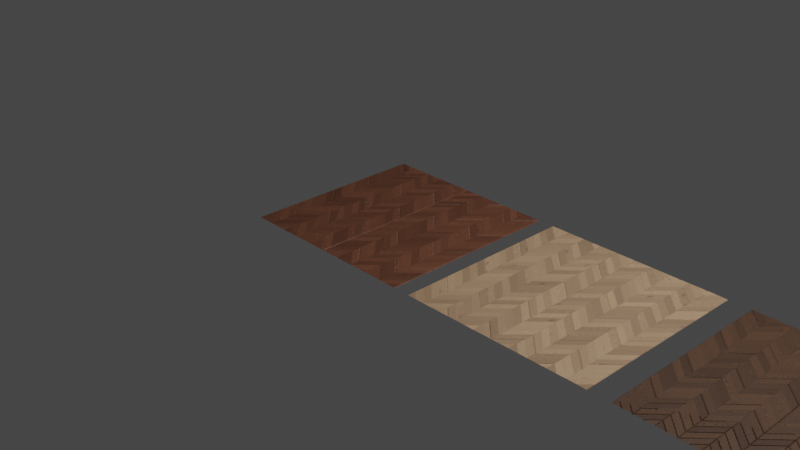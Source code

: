 # Source: chevron_wood.blend  (saved by Blender 4.0.36; exported with 4.5.12 LTS)
import bpy
from mathutils import Matrix  # noqa: F401  (used for matrix-valued properties, if any)

bpy.ops.wm.read_factory_settings(use_empty=True)
scene = bpy.context.scene
scene.name = 'Scene'

# ---- collections
col_collection = bpy.data.collections.new('Collection'); scene.collection.children.link(col_collection)

# ---- materials (node trees are filled in below, after node groups)
mat_chevron_wood_04 = bpy.data.materials.new('chevron_wood_04')
mat_chevron_wood_04.displacement_method = 'BOTH'
mat_chevron_wood_02 = bpy.data.materials.new('chevron_wood_02')
mat_chevron_wood_02.displacement_method = 'BOTH'
mat_chevron_wood_03 = bpy.data.materials.new('chevron_wood_03')
mat_chevron_wood_03.displacement_method = 'BOTH'
mat_chevron_wood_01 = bpy.data.materials.new('chevron_wood_01')
mat_chevron_wood_01.displacement_method = 'DISPLACEMENT'

# ---- node groups
ng_vector_detect_001 = bpy.data.node_groups.new('vector_detect.001', 'ShaderNodeTree')
_s = ng_vector_detect_001.interface.new_socket(name='Vector', in_out='OUTPUT', socket_type='NodeSocketVector')
_s = ng_vector_detect_001.interface.new_socket(name='IF', in_out='INPUT', socket_type='NodeSocketVector')
_s.hide_value = True
_s = ng_vector_detect_001.interface.new_socket(name='ELSE', in_out='INPUT', socket_type='NodeSocketVector')
_s.hide_value = True
_N = ng_vector_detect_001.nodes; _L = ng_vector_detect_001.links
n0 = _N.new('ShaderNodeVectorMath'); n0.name = 'Vector Math'; n0.location = (-301, 22)
n0.hide = True
n0.operation = 'LENGTH'
n1 = _N.new('ShaderNodeMath'); n1.name = 'Math'; n1.location = (-296, -14)
n1.hide = True
n1.operation = 'CEIL'
n2 = _N.new('NodeReroute'); n2.name = 'Reroute'; n2.location = (-345, 12)
n2.width = 16
n2.socket_idname = 'NodeSocketVector'
n3 = _N.new('NodeGroupInput'); n3.name = 'Group Input'; n3.location = (-619, 44)
n4 = _N.new('NodeGroupOutput'); n4.name = 'Group Output'; n4.location = (-103, 31)
n5 = _N.new('ShaderNodeMix'); n5.name = 'Mix'; n5.location = (-292, -51)
n5.hide = True
n5.data_type = 'RGBA'
_L.new(n0.outputs[1], n1.inputs[0])
_L.new(n1.outputs[0], n5.inputs[0])
_L.new(n2.outputs[0], n0.inputs[0])
_L.new(n2.outputs[0], n5.inputs[7])
_L.new(n3.outputs[1], n5.inputs[6])
_L.new(n5.outputs[2], n4.inputs[0])
_L.new(n3.outputs[0], n2.inputs[0])
n4.is_active_output = True
ng_clouds_01_002 = bpy.data.node_groups.new('Clouds 01.002', 'ShaderNodeTree')
_s = ng_clouds_01_002.interface.new_socket(name='Linear', in_out='OUTPUT', socket_type='NodeSocketFloat')
_s.min_value = 0.0
_s.max_value = 1.0
_s = ng_clouds_01_002.interface.new_socket(name='Constant', in_out='OUTPUT', socket_type='NodeSocketFloat')
_s.min_value = 0.0
_s.max_value = 0.0
_s = ng_clouds_01_002.interface.new_socket(name='Vector', in_out='INPUT', socket_type='NodeSocketVector')
_s.min_value = -1e+04
_s.max_value = 1e+04
_s.hide_value = True
_s = ng_clouds_01_002.interface.new_socket(name='Scale', in_out='INPUT', socket_type='NodeSocketFloat')
_s.default_value = 1.0
_s.min_value = -1e+04
_s.max_value = 1e+04
_s = ng_clouds_01_002.interface.new_socket(name='Mix 1', in_out='INPUT', socket_type='NodeSocketFloat')
_s.subtype = 'FACTOR'
_s.default_value = 0.7583
_s.min_value = 0.0
_s.max_value = 1.0
_s = ng_clouds_01_002.interface.new_socket(name='Mix 2', in_out='INPUT', socket_type='NodeSocketFloat')
_s.default_value = 1.0
_s.min_value = 0.0
_s.max_value = 1.0
_s = ng_clouds_01_002.interface.new_socket(name='Distortion', in_out='INPUT', socket_type='NodeSocketFloat')
_s.min_value = 0.0
_s.max_value = 1.0
_s = ng_clouds_01_002.interface.new_socket(name='Distortion', in_out='INPUT', socket_type='NodeSocketFloat')
_s.min_value = 0.0
_s.max_value = 1.0
_s = ng_clouds_01_002.interface.new_socket(name='Detail', in_out='INPUT', socket_type='NodeSocketFloat')
_s.default_value = 9.46
_s.min_value = 0.0
_s.max_value = 16.0
_s = ng_clouds_01_002.interface.new_socket(name='Detail', in_out='INPUT', socket_type='NodeSocketFloat')
_s.default_value = 0.9
_s.min_value = 0.0
_s.max_value = 16.0
_s = ng_clouds_01_002.interface.new_socket(name='Constant Seed', in_out='INPUT', socket_type='NodeSocketFloat')
_s.default_value = -9.5
_s.min_value = -1e+04
_s.max_value = 1e+04
_s = ng_clouds_01_002.interface.new_socket(name='W', in_out='INPUT', socket_type='NodeSocketFloat')
_s.default_value = -0.03
_s.min_value = -1000.0
_s.max_value = 1000.0
_N = ng_clouds_01_002.nodes; _L = ng_clouds_01_002.links
n0 = _N.new('ShaderNodeVectorMath'); n0.name = 'Vector Math'; n0.location = (-470, 37)
n0.operation = 'SCALE'
n1 = _N.new('ShaderNodeMapRange'); n1.name = 'Map Range.001'; n1.location = (-472, -122)
n1.hide = True
n1.inputs[3].default_value = 0.78
n2 = _N.new('NodeGroupOutput'); n2.name = 'Group Output'; n2.location = (622, 28)
n3 = _N.new('ShaderNodeMapRange'); n3.name = 'Map Range.002'; n3.location = (-463, -179)
n3.hide = True
n3.inputs[3].default_value = 0.3
n3.inputs[4].default_value = 0.8
n4 = _N.new('ShaderNodeTexNoise'); n4.name = 'Noise Texture'; n4.location = (-103, -22)
n4.inputs[2].default_value = 3.39
n5 = _N.new('ShaderNodeTexVoronoi'); n5.name = 'Voronoi Texture'; n5.location = (62, 41)
n5.distance = 'CHEBYCHEV'
n5.inputs[2].default_value = 7.38
n5.inputs[7].default_value = 0.73
n6 = _N.new('ShaderNodeTexWhiteNoise'); n6.name = 'White Noise Texture'; n6.location = (251, -129)
n6.noise_dimensions = '4D'
n7 = _N.new('NodeGroupInput'); n7.name = 'Group Input'; n7.location = (-1150, -96)
n8 = _N.new('ShaderNodeTexCoord'); n8.name = 'Texture Coordinate'; n8.location = (-1149, 198)
n9 = _N.new('ShaderNodeVectorMath'); n9.name = 'Vector Math.001'; n9.location = (-858, 207)
n9.operation = 'LENGTH'
n10 = _N.new('ShaderNodeMath'); n10.name = 'Math'; n10.location = (-688, 185)
n10.hide = True
n10.operation = 'GREATER_THAN'
n10.inputs[1].default_value = 0.0
n10.inputs[2].default_value = 0.0
n11 = _N.new('ShaderNodeMix'); n11.name = 'Mix'; n11.location = (-691, 150)
n11.data_type = 'RGBA'
n12 = _N.new('ShaderNodeMapRange'); n12.name = 'Map Range.003'; n12.location = (-486, -239)
n12.inputs[4].default_value = 0.2
n13 = _N.new('ShaderNodeTexNoise'); n13.name = 'Noise Texture.001'; n13.location = (-267, 52)
n13.noise_dimensions = '4D'
n13.inputs[2].default_value = 0.89
n14 = _N.new('ShaderNodeClamp'); n14.name = 'Clamp'; n14.location = (-103, -322)
n14.hide = True
n15 = _N.new('ShaderNodeClamp'); n15.name = 'Clamp.001'; n15.location = (-267, -248)
n15.hide = True
_L.new(n5.outputs[0], n2.inputs[0])
_L.new(n4.outputs[1], n5.inputs[0])
_L.new(n13.outputs[1], n4.inputs[0])
_L.new(n5.outputs[1], n6.inputs[0])
_L.new(n0.outputs[0], n13.inputs[0])
_L.new(n7.outputs[1], n0.inputs[3])
_L.new(n7.outputs[2], n1.inputs[0])
_L.new(n7.outputs[3], n3.inputs[0])
_L.new(n7.outputs[5], n4.inputs[8])
_L.new(n7.outputs[4], n12.inputs[0])
_L.new(n12.outputs[0], n13.inputs[8])
_L.new(n6.outputs[0], n2.inputs[1])
_L.new(n7.outputs[0], n9.inputs[0])
_L.new(n9.outputs[1], n10.inputs[0])
_L.new(n10.outputs[0], n11.inputs[0])
_L.new(n7.outputs[0], n11.inputs[7])
_L.new(n11.outputs[2], n0.inputs[0])
_L.new(n7.outputs[6], n13.inputs[3])
_L.new(n7.outputs[7], n4.inputs[3])
_L.new(n7.outputs[8], n6.inputs[1])
_L.new(n8.outputs[3], n11.inputs[6])
_L.new(n7.outputs[9], n13.inputs[1])
_L.new(n3.outputs[0], n14.inputs[0])
_L.new(n14.outputs[0], n4.inputs[4])
_L.new(n1.outputs[0], n15.inputs[0])
_L.new(n15.outputs[0], n13.inputs[4])
n2.is_active_output = True
ng_normal_bake_002 = bpy.data.node_groups.new('normal_bake.002', 'ShaderNodeTree')
_s = ng_normal_bake_002.interface.new_socket(name='Vector', in_out='OUTPUT', socket_type='NodeSocketVector')
_s = ng_normal_bake_002.interface.new_socket(name='Color', in_out='INPUT', socket_type='NodeSocketVector')
_s.hide_value = True
_N = ng_normal_bake_002.nodes; _L = ng_normal_bake_002.links
n0 = _N.new('ShaderNodeVectorMath'); n0.name = 'Vector Math.001'; n0.location = (-4, -55)
n0.operation = 'DOT_PRODUCT'
n1 = _N.new('ShaderNodeVectorMath'); n1.name = 'Vector Math.005'; n1.location = (-264, -55)
n1.operation = 'CROSS_PRODUCT'
n2 = _N.new('ShaderNodeVectorMath'); n2.name = 'Vector Math.002'; n2.location = (-1, -219)
n2.operation = 'DOT_PRODUCT'
n3 = _N.new('NodeReroute'); n3.name = 'Reroute'; n3.location = (-85, 62)
n3.width = 16
n3.socket_idname = 'NodeSocketVector'
n4 = _N.new('ShaderNodeVectorMath'); n4.name = 'Vector Math'; n4.location = (2, 98)
n4.operation = 'DOT_PRODUCT'
n5 = _N.new('ShaderNodeCombineXYZ'); n5.name = 'Combine XYZ'; n5.location = (198, 2)
n6 = _N.new('ShaderNodeNewGeometry'); n6.name = 'Geometry'; n6.location = (-577, -273)
n7 = _N.new('ShaderNodeTangent'); n7.name = 'Tangent'; n7.location = (-579, 25)
n7.width = 232
n7.direction_type = 'UV_MAP'
n8 = _N.new('NodeGroupOutput'); n8.name = 'Group Output'; n8.location = (757, 49)
n9 = _N.new('NodeGroupInput'); n9.name = 'Group Input'; n9.location = (-552, 105)
n10 = _N.new('ShaderNodeVectorMath'); n10.name = 'Vector Math.004'; n10.location = (398, -39)
n10.hide = True
n10.inputs[1].default_value = (0.5, 0.5, 0.5)
n11 = _N.new('ShaderNodeVectorMath'); n11.name = 'Vector Math.003'; n11.location = (398, -4)
n11.hide = True
n11.operation = 'SCALE'
n11.inputs[3].default_value = 0.5
n12 = _N.new('ShaderNodeMath'); n12.name = 'sanctus_correct_normal_y'; n12.location = (0, 0)
n12.label = 'sanctus_correct_normal_y'
n12.operation = 'MULTIPLY'
n12.inputs[1].default_value = -1.0
_L.new(n4.outputs[1], n5.inputs[0])
_L.new(n2.outputs[1], n5.inputs[2])
_L.new(n3.outputs[0], n4.inputs[0])
_L.new(n3.outputs[0], n0.inputs[0])
_L.new(n3.outputs[0], n2.inputs[0])
_L.new(n7.outputs[0], n1.inputs[0])
_L.new(n6.outputs[1], n1.inputs[1])
_L.new(n7.outputs[0], n4.inputs[1])
_L.new(n1.outputs[0], n0.inputs[1])
_L.new(n6.outputs[1], n2.inputs[1])
_L.new(n9.outputs[0], n3.inputs[0])
_L.new(n5.outputs[0], n11.inputs[0])
_L.new(n10.outputs[0], n8.inputs[0])
_L.new(n11.outputs[0], n10.inputs[0])
_L.new(n0.outputs[1], n12.inputs[0])
_L.new(n12.outputs[0], n5.inputs[1])
n8.is_active_output = True
ng_coord_detect_001 = bpy.data.node_groups.new('Coord_Detect.001', 'ShaderNodeTree')
_s = ng_coord_detect_001.interface.new_socket(name='Color', in_out='OUTPUT', socket_type='NodeSocketColor')
_s.default_value = (0.0, 0.0, 0.0, 0.0)
_s = ng_coord_detect_001.interface.new_socket(name='Using', in_out='INPUT', socket_type='NodeSocketVector')
_s = ng_coord_detect_001.interface.new_socket(name='Replace in any', in_out='INPUT', socket_type='NodeSocketVector')
_s.min_value = -1e+04
_s.max_value = 1e+04
_s.hide_value = True
_N = ng_coord_detect_001.nodes; _L = ng_coord_detect_001.links
n0 = _N.new('NodeGroupOutput'); n0.name = 'Group Output'; n0.location = (456, 2)
n1 = _N.new('ShaderNodeVectorMath'); n1.name = 'Vector Math.005'; n1.location = (-164, -64)
n1.operation = 'LENGTH'
n2 = _N.new('NodeReroute'); n2.name = 'Reroute.002'; n2.location = (-197, -2)
n2.width = 16
n2.socket_idname = 'NodeSocketVector'
n3 = _N.new('ShaderNodeMath'); n3.name = 'Math.008'; n3.location = (-5, 144)
n3.operation = 'GREATER_THAN'
n3.inputs[1].default_value = 0.0
n4 = _N.new('NodeGroupInput'); n4.name = 'Group Input'; n4.location = (-397, 0)
n5 = _N.new('ShaderNodeMix'); n5.name = 'Mix'; n5.location = (234, 72)
n5.data_type = 'RGBA'
_L.new(n4.outputs[1], n2.inputs[0])
_L.new(n2.outputs[0], n1.inputs[0])
_L.new(n1.outputs[1], n3.inputs[0])
_L.new(n2.outputs[0], n5.inputs[7])
_L.new(n3.outputs[0], n5.inputs[0])
_L.new(n4.outputs[0], n5.inputs[6])
_L.new(n5.outputs[2], n0.inputs[0])
n0.is_active_output = True
ng_wood_planks_001 = bpy.data.node_groups.new('Wood_Planks.001', 'ShaderNodeTree')
_s = ng_wood_planks_001.interface.new_socket(name='BSDF', in_out='OUTPUT', socket_type='NodeSocketShader')
_s = ng_wood_planks_001.interface.new_socket(name='Color Bake', in_out='OUTPUT', socket_type='NodeSocketColor')
_s.default_value = (0.0, 0.0, 0.0, 0.0)
_s = ng_wood_planks_001.interface.new_socket(name='Roughness Bake', in_out='OUTPUT', socket_type='NodeSocketFloat')
_s = ng_wood_planks_001.interface.new_socket(name='Normal Bake', in_out='OUTPUT', socket_type='NodeSocketVector')
_s = ng_wood_planks_001.interface.new_socket(name='Value', in_out='OUTPUT', socket_type='NodeSocketFloat')
_s = ng_wood_planks_001.interface.new_socket(name='--COLOR & ROUGHNESS--', in_out='INPUT', socket_type='NodeSocketFloat')
_s.hide_value = True
_s = ng_wood_planks_001.interface.new_socket(name='Color 1', in_out='INPUT', socket_type='NodeSocketColor')
_s.default_value = (0.09059, 0.02746, 0.01623, 1.0)
_s = ng_wood_planks_001.interface.new_socket(name='Color 2', in_out='INPUT', socket_type='NodeSocketColor')
_s.default_value = (0.5287, 0.1971, 0.07245, 1.0)
_s = ng_wood_planks_001.interface.new_socket(name='Color Variation', in_out='INPUT', socket_type='NodeSocketFloat')
_s.default_value = 1.0
_s.min_value = 0.0
_s.max_value = 1.0
_s = ng_wood_planks_001.interface.new_socket(name='Roughness Variation', in_out='INPUT', socket_type='NodeSocketFloat')
_s.min_value = -1e+04
_s.max_value = 1e+04
_s = ng_wood_planks_001.interface.new_socket(name='Roughness', in_out='INPUT', socket_type='NodeSocketFloat')
_s.subtype = 'FACTOR'
_s.default_value = 0.7333
_s.min_value = 0.0
_s.max_value = 1.0
_s = ng_wood_planks_001.interface.new_socket(name='--OFFSET TEXTURE--', in_out='INPUT', socket_type='NodeSocketFloat')
_s.hide_value = True
_s = ng_wood_planks_001.interface.new_socket(name='Offset X', in_out='INPUT', socket_type='NodeSocketFloat')
_s.default_value = 0.17
_s.min_value = -1e+04
_s.max_value = 1e+04
_s = ng_wood_planks_001.interface.new_socket(name='Offset Y', in_out='INPUT', socket_type='NodeSocketFloat')
_s = ng_wood_planks_001.interface.new_socket(name='Offset Z', in_out='INPUT', socket_type='NodeSocketFloat')
_s = ng_wood_planks_001.interface.new_socket(name='--KNOTS--', in_out='INPUT', socket_type='NodeSocketFloat')
_s.hide_value = True
_s = ng_wood_planks_001.interface.new_socket(name='Knots Scale', in_out='INPUT', socket_type='NodeSocketFloat')
_s.default_value = 1.37
_s.min_value = 0.0
_s = ng_wood_planks_001.interface.new_socket(name='Knots Amount', in_out='INPUT', socket_type='NodeSocketFloat')
_s.default_value = 0.13
_s.min_value = 0.0
_s.max_value = 1.0
_s = ng_wood_planks_001.interface.new_socket(name='Knots Intensity', in_out='INPUT', socket_type='NodeSocketFloat')
_s.min_value = 0.0
_s.max_value = 1.0
_s = ng_wood_planks_001.interface.new_socket(name='Knots Aspect Ratio', in_out='INPUT', socket_type='NodeSocketVector')
_s.default_value = (1.0, 1.0, 1.0)
_s.min_value = -1e+04
_s.max_value = 1e+04
_s = ng_wood_planks_001.interface.new_socket(name='--RANDOM CENTER--', in_out='INPUT', socket_type='NodeSocketFloat')
_s.subtype = 'FACTOR'
_s.hide_value = True
_s = ng_wood_planks_001.interface.new_socket(name='Random Center Position', in_out='INPUT', socket_type='NodeSocketFloat')
_s.subtype = 'FACTOR'
_s.default_value = 1.0
_s.min_value = 0.0
_s.max_value = 1.0
_s = ng_wood_planks_001.interface.new_socket(name='--OTHERS--', in_out='INPUT', socket_type='NodeSocketFloat')
_s.hide_value = True
_s = ng_wood_planks_001.interface.new_socket(name='Scale', in_out='INPUT', socket_type='NodeSocketFloat')
_s.default_value = 0.5
_s.min_value = -1e+04
_s.max_value = 1e+04
_s = ng_wood_planks_001.interface.new_socket(name='Seed', in_out='INPUT', socket_type='NodeSocketFloat')
_s = ng_wood_planks_001.interface.new_socket(name='Bump', in_out='INPUT', socket_type='NodeSocketFloat')
_s.default_value = 1.0
_s.min_value = 0.0
_s.max_value = 1e+04
_s = ng_wood_planks_001.interface.new_socket(name='Aspect Ratio', in_out='INPUT', socket_type='NodeSocketVector')
_s.default_value = (1.0, 1.0, 0.26)
_s.min_value = -1e+04
_s.max_value = 1e+04
_s = ng_wood_planks_001.interface.new_socket(name='Replace Vector', in_out='INPUT', socket_type='NodeSocketVector')
_s.min_value = -1e+04
_s.max_value = 1e+04
_s.hide_value = True
_s = ng_wood_planks_001.interface.new_socket(name='Vector', in_out='INPUT', socket_type='NodeSocketVector')
_s.min_value = -1e+04
_s.max_value = 1e+04
_N = ng_wood_planks_001.nodes; _L = ng_wood_planks_001.links
n0 = _N.new('NodeFrame'); n0.name = 'Frame.001'; n0.location = (2877, 203)
n0.width = 200
n1 = _N.new('NodeFrame'); n1.name = 'Frame.006'; n1.location = (-374, -1519)
n1.label = 'Ammount of Knots'
n1.width = 200
n2 = _N.new('NodeFrame'); n2.name = 'Frame.005'; n2.location = (1572, 548)
n2.label = 'Cracks'
n2.width = 1138
n3 = _N.new('NodeFrame'); n3.name = 'Frame'; n3.location = (-5686, -297)
n3.width = 202
n4 = _N.new('NodeReroute'); n4.name = 'Reroute.001'; n4.location = (-1369, -242)
n4.width = 16
n4.socket_idname = 'NodeSocketVector'
n5 = _N.new('NodeReroute'); n5.name = 'Reroute.003'; n5.location = (3700, 394)
n5.width = 16
n5.socket_idname = 'NodeSocketFloat'
n6 = _N.new('NodeReroute'); n6.name = 'Reroute.011'; n6.location = (2042, -251)
n6.width = 16
n6.socket_idname = 'NodeSocketVector'
n7 = _N.new('NodeReroute'); n7.name = 'Reroute.005'; n7.location = (17, -1520)
n7.width = 16
n7.socket_idname = 'NodeSocketFloat'
n8 = _N.new('NodeReroute'); n8.name = 'Reroute.006'; n8.location = (-2619, -1461)
n8.width = 16
n8.socket_idname = 'NodeSocketFloat'
n9 = _N.new('ShaderNodeValue'); n9.name = 'Value.006'; n9.location = (-3278, -1428)
n9.outputs[0].default_value = 1.0
n10 = _N.new('NodeReroute'); n10.name = 'Reroute.004'; n10.location = (-4481, -377)
n10.width = 16
n10.socket_idname = 'NodeSocketVector'
n11 = _N.new('NodeReroute'); n11.name = 'Reroute.013'; n11.location = (-4350, -696)
n11.width = 16
n11.socket_idname = 'NodeSocketVector'
n12 = _N.new('NodeReroute'); n12.name = 'Reroute.014'; n12.location = (-5138, -924)
n12.width = 16
n12.socket_idname = 'NodeSocketFloat'
n13 = _N.new('NodeReroute'); n13.name = 'Reroute.015'; n13.location = (-5136, -1036)
n13.width = 16
n13.socket_idname = 'NodeSocketFloat'
n14 = _N.new('NodeReroute'); n14.name = 'Reroute.016'; n14.location = (-5123, -924)
n14.width = 16
n14.socket_idname = 'NodeSocketFloat'
n15 = _N.new('NodeReroute'); n15.name = 'Reroute.017'; n15.location = (-5132, -1170)
n15.width = 16
n15.socket_idname = 'NodeSocketFloat'
n16 = _N.new('ShaderNodeMath'); n16.name = 'Math.028'; n16.location = (-5360, -1094)
n16.operation = 'MULTIPLY'
n16.inputs[1].default_value = -1.0
n17 = _N.new('ShaderNodeMath'); n17.name = 'Math.029'; n17.location = (-5364, -899)
n17.operation = 'MULTIPLY'
n17.inputs[1].default_value = -1.0
n18 = _N.new('ShaderNodeMath'); n18.name = 'Math.030'; n18.location = (-5362, -736)
n18.operation = 'MULTIPLY'
n18.inputs[1].default_value = -1.0
n19 = _N.new('NodeReroute'); n19.name = 'Reroute.010'; n19.location = (-1811, -1013)
n19.width = 16
n19.socket_idname = 'NodeSocketVector'
n20 = _N.new('NodeReroute'); n20.name = 'Reroute.009'; n20.location = (-1983, -1095)
n20.width = 16
n20.socket_idname = 'NodeSocketVector'
n21 = _N.new('ShaderNodeVectorMath'); n21.name = 'Vector Math.011'; n21.location = (8, -902)
n21.operation = 'SCALE'
n22 = _N.new('ShaderNodeMath'); n22.name = 'Math.020'; n22.location = (3935, -1277)
n22.operation = 'SUBTRACT'
n23 = _N.new('ShaderNodeMapRange'); n23.name = 'Map Range.010'; n23.location = (139, -1626)
n23.width = 161
n23.hide = True
n23.inputs[1].default_value = 0.2
n23.inputs[2].default_value = 0.31
n23.inputs[3].default_value = 1.0
n23.inputs[4].default_value = 0.0
n24 = _N.new('ShaderNodeMath'); n24.name = 'Math.025'; n24.location = (737, -1554)
n24.operation = 'MULTIPLY'
n25 = _N.new('NodeReroute'); n25.name = 'Reroute.007'; n25.location = (-1600, -1879)
n25.width = 16
n26 = _N.new('ShaderNodeMix'); n26.name = 'Mix.024'; n26.location = (-1502, -1971)
n26.data_type = 'RGBA'
n26.blend_type = 'LINEAR_LIGHT'
n26.inputs[0].default_value = 0.1
n27 = _N.new('NodeReroute'); n27.name = 'Reroute.020'; n27.location = (-511, 131)
n27.width = 16
n28 = _N.new('NodeReroute'); n28.name = 'Reroute.021'; n28.location = (-459, -153)
n28.width = 16
n29 = _N.new('ShaderNodeCombineXYZ'); n29.name = 'Combine XYZ.003'; n29.location = (-4392, -948)
n30 = _N.new('ShaderNodeCombineXYZ'); n30.name = 'Combine XYZ.004'; n30.location = (-4399, -1124)
n31 = _N.new('NodeReroute'); n31.name = 'Reroute.008'; n31.location = (-1269, -1054)
n31.width = 16
n32 = _N.new('ShaderNodeVectorMath'); n32.name = 'Vector Math.012'; n32.location = (-437, -826)
n32.operation = 'SUBTRACT'
n33 = _N.new('NodeReroute'); n33.name = 'Reroute.012'; n33.location = (-2774, -316)
n33.width = 16
n33.socket_idname = 'NodeSocketVector'
n34 = _N.new('ShaderNodeMath'); n34.name = 'Math.006'; n34.location = (804, -41)
n34.operation = 'PINGPONG'
n34.inputs[1].default_value = 1.0
n35 = _N.new('ShaderNodeTexGradient'); n35.name = 'Gradient Texture'; n35.location = (30, -47)
n35.gradient_type = 'RADIAL'
n36 = _N.new('ShaderNodeTexNoise'); n36.name = 'Noise Texture.001'; n36.location = (199, -45)
n36.noise_dimensions = '1D'
n36.inputs[2].default_value = 1.32
n36.inputs[3].default_value = 0.0
n36.inputs[4].default_value = 0.0
n37 = _N.new('ShaderNodeMath'); n37.name = 'Math.005'; n37.location = (640, -40)
n37.operation = 'MULTIPLY'
n37.inputs[1].default_value = 29.2
n38 = _N.new('ShaderNodeMath'); n38.name = 'Math.026'; n38.location = (1110, -1246)
n38.operation = 'MULTIPLY'
n39 = _N.new('NodeReroute'); n39.name = 'Reroute.023'; n39.location = (1383, 104)
n39.width = 16
n39.socket_idname = 'NodeSocketVector'
n40 = _N.new('ShaderNodeVectorMath'); n40.name = 'Vector Math.010'; n40.location = (1364, 436)
n41 = _N.new('NodeReroute'); n41.name = 'Reroute.024'; n41.location = (2479, -316)
n41.width = 16
n41.socket_idname = 'NodeSocketVector'
n42 = _N.new('ShaderNodeMath'); n42.name = 'Math.038'; n42.location = (-629, -1690)
n42.operation = 'MULTIPLY'
n43 = _N.new('ShaderNodeMath'); n43.name = 'Math.019'; n43.location = (-449, -1751)
n43.operation = 'MULTIPLY'
n43.inputs[1].default_value = 0.48
n44 = _N.new('ShaderNodeClamp'); n44.name = 'Clamp'; n44.location = (14, -751)
n45 = _N.new('ShaderNodeTexCoord'); n45.name = 'Texture Coordinate.001'; n45.location = (1353, 791)
n46 = _N.new('ShaderNodeVectorMath'); n46.name = 'Vector Math.017'; n46.location = (1573, 856)
n46.hide = True
n46.operation = 'SUBTRACT'
n46.inputs[1].default_value = (0.5, 0.0, 0.0)
n47 = _N.new('ShaderNodeVectorMath'); n47.name = 'Vector Math.018'; n47.location = (1571, 813)
n47.hide = True
n47.operation = 'ABSOLUTE'
n48 = _N.new('ShaderNodeSeparateXYZ'); n48.name = 'Separate XYZ.002'; n48.location = (1748, 820)
n49 = _N.new('ShaderNodeMapRange'); n49.name = 'Map Range.015'; n49.location = (1947, 897)
n49.inputs[1].default_value = 0.46
n49.inputs[2].default_value = 0.5
n50 = _N.new('ShaderNodeVectorMath'); n50.name = 'Vector Math.005'; n50.location = (1165, -729)
n50.operation = 'SCALE'
n51 = _N.new('NodeGroupInput'); n51.name = 'Group Input.004'; n51.location = (3691, 799)
n52 = _N.new('ShaderNodeTexWhiteNoise'); n52.name = 'White Noise Texture.002'; n52.location = (4231, 801)
n52.noise_dimensions = '4D'
n53 = _N.new('ShaderNodeObjectInfo'); n53.name = 'Object Info.001'; n53.location = (3963, 924)
n54 = _N.new('ShaderNodeMath'); n54.name = 'Math.036'; n54.location = (3960, 688)
n54.hide = True
n54.operation = 'MULTIPLY'
n54.inputs[1].default_value = 20.0
n55 = _N.new('NodeGroupOutput'); n55.name = 'Group Output'; n55.location = (6285, 397)
n56 = _N.new('NodeGroupInput'); n56.name = 'Group Input.003'; n56.location = (-3236, -363)
n57 = _N.new('ShaderNodeMath'); n57.name = 'Math.034'; n57.location = (-2516, -763)
n57.operation = 'MULTIPLY'
n57.inputs[1].default_value = 2.0
n58 = _N.new('ShaderNodeCombineXYZ'); n58.name = 'Combine XYZ.001'; n58.location = (-2427, -1009)
n59 = _N.new('ShaderNodeTexWhiteNoise'); n59.name = 'White Noise Texture'; n59.location = (-2857, -922)
n59.noise_dimensions = '1D'
n60 = _N.new('NodeReroute'); n60.name = 'Reroute.002'; n60.location = (-1305, -1419)
n60.width = 16
n60.socket_idname = 'NodeSocketFloat'
n61 = _N.new('NodeGroupInput'); n61.name = 'Group Input.001'; n61.location = (-2980, -1290)
n62 = _N.new('ShaderNodeSeparateXYZ'); n62.name = 'Separate XYZ'; n62.location = (-1001, -1367)
n62.hide = True
n63 = _N.new('ShaderNodeTexCoord'); n63.name = 'Texture Coordinate'; n63.location = (-5897, -372)
n64 = _N.new('ShaderNodeVectorMath'); n64.name = 'Vector Math.002'; n64.location = (30, -35)
n64.hide = True
n64.operation = 'MULTIPLY'
n64.inputs[1].default_value = (2.0, 2.0, 2.0)
n65 = _N.new('ShaderNodeVectorMath'); n65.name = 'Vector Math.003'; n65.location = (32, -78)
n65.hide = True
n65.operation = 'SUBTRACT'
n65.inputs[1].default_value = (1.0, 1.0, 1.0)
n66 = _N.new('ShaderNodeCombineXYZ'); n66.name = 'Combine XYZ'; n66.location = (-4389, -782)
n67 = _N.new('ShaderNodeValue'); n67.name = 'Value'; n67.location = (-4843, 114)
n67.outputs[0].default_value = 0.0
n68 = _N.new('ShaderNodeMix'); n68.name = 'Mix.031'; n68.location = (-3542, -215)
n68.data_type = 'RGBA'
n69 = _N.new('ShaderNodeMix'); n69.name = 'Mix.029'; n69.location = (-4057, -456)
n69.data_type = 'RGBA'
n70 = _N.new('ShaderNodeMix'); n70.name = 'Mix.030'; n70.location = (-3853, -347)
n70.data_type = 'RGBA'
n71 = _N.new('ShaderNodeMath'); n71.name = 'Math.002'; n71.location = (-4652, 119)
n71.operation = 'FLOOR'
n72 = _N.new('ShaderNodeMath'); n72.name = 'Math.003'; n72.location = (-4443, 111)
n72.operation = 'SUBTRACT'
n72.inputs[1].default_value = 1.0
n73 = _N.new('NodeReroute'); n73.name = 'Reroute.018'; n73.location = (-4248, 22)
n73.width = 16
n73.socket_idname = 'NodeSocketFloat'
n74 = _N.new('NodeGroupInput'); n74.name = 'Group Input.002'; n74.location = (-5837, -863)
n75 = _N.new('NodeGroupInput'); n75.name = 'Group Input.007'; n75.location = (-3319, 605)
n76 = _N.new('NodeGroupInput'); n76.name = 'Group Input'; n76.location = (-6192, 369)
n77 = _N.new('ShaderNodeSeparateXYZ'); n77.name = 'Separate XYZ.001'; n77.location = (-3953, -767)
n78 = _N.new('ShaderNodeCombineXYZ'); n78.name = 'Combine XYZ.002'; n78.location = (-3494, -695)
n79 = _N.new('ShaderNodeMath'); n79.name = 'Math.037'; n79.location = (-3872, -1216)
n79.inputs[0].default_value = 1.55
n80 = _N.new('ShaderNodeMath'); n80.name = 'Math.035'; n80.location = (-2643, -1020)
n80.hide = True
n80.operation = 'MULTIPLY'
n80.inputs[1].default_value = 50.0
n81 = _N.new('ShaderNodeGroup'); n81.name = 'Group.001'; n81.location = (-5682, -252)
n81.width = 181
n81.hide = True
n81.node_tree = ng_coord_detect_001
n82 = _N.new('ShaderNodeVectorMath'); n82.name = 'Vector Math.014'; n82.location = (-5326, -161)
n82.hide = True
n82.operation = 'SCALE'
n83 = _N.new('ShaderNodeVectorMath'); n83.name = 'Vector Math.019'; n83.location = (-5319, -208)
n83.hide = True
n84 = _N.new('ShaderNodeMix'); n84.name = 'Mix.028'; n84.location = (-3518, 68)
n84.data_type = 'RGBA'
n85 = _N.new('NodeReroute'); n85.name = 'Reroute.022'; n85.location = (-2520, -666)
n85.width = 16
n85.socket_idname = 'NodeSocketFloat'
n86 = _N.new('ShaderNodeMapRange'); n86.name = 'Map Range.013'; n86.location = (4930, 636)
n87 = _N.new('ShaderNodeVectorRotate'); n87.name = 'Vector Rotate.001'; n87.location = (-4357, -372)
n87.rotation_type = 'X_AXIS'
n87.inputs[2].default_value = (1.0, 0.0, 0.0)
n87.inputs[3].default_value = 1.571
n88 = _N.new('NodeGroupInput'); n88.name = 'Group Input.005'; n88.location = (-4146, -1199)
n89 = _N.new('ShaderNodeTexWhiteNoise'); n89.name = 'White Noise Texture.001'; n89.location = (-3710, -1221)
n89.noise_dimensions = '1D'
n90 = _N.new('ShaderNodeMapRange'); n90.name = 'Map Range.008'; n90.location = (-3696, -798)
n90.hide = True
n90.inputs[3].default_value = -2.0
n90.inputs[4].default_value = 2.0
n91 = _N.new('ShaderNodeMapRange'); n91.name = 'Map Range.007'; n91.location = (-3694, -731)
n91.hide = True
n91.inputs[3].default_value = -2.0
n91.inputs[4].default_value = 2.0
n92 = _N.new('ShaderNodeMix'); n92.name = 'Mix.034'; n92.location = (6280, 125)
n92.data_type = 'RGBA'
n92.inputs[0].default_value = 0.7333
n92.inputs[7].default_value = (0.7638, 0.7638, 0.7638, 1.0)
n93 = _N.new('ShaderNodeMapRange'); n93.name = 'Map Range.016'; n93.location = (4703, 48)
n93.hide = True
n93.inputs[1].default_value = 0.54
n93.inputs[2].default_value = 0.77
n93.inputs[3].default_value = 0.58
n93.inputs[4].default_value = 0.86
n94 = _N.new('ShaderNodeMapRange'); n94.name = 'Map Range.017'; n94.location = (4667, 91)
n94.hide = True
n94.inputs[1].default_value = 0.54
n94.inputs[2].default_value = 0.77
n94.inputs[3].default_value = 0.2
n94.inputs[4].default_value = 0.4
n95 = _N.new('ShaderNodeMix'); n95.name = 'Mix.018'; n95.location = (4419, -147)
n95.data_type = 'RGBA'
n95.inputs[6].default_value = (0.7782, 0.7782, 0.7782, 1.0)
n95.inputs[7].default_value = (0.5318, 0.5318, 0.5318, 1.0)
n96 = _N.new('ShaderNodeBsdfPrincipled'); n96.name = 'Principled BSDF'; n96.location = (5785, 524)
n96.inputs[3].default_value = 1.45
n96.inputs[27].default_value = (0.0, 0.0, 0.0, 1.0)
n96.inputs[28].default_value = 1.0
n97 = _N.new('ShaderNodeMix'); n97.name = 'Mix.016'; n97.location = (5222, 512)
n97.data_type = 'RGBA'
n97.blend_type = 'MULTIPLY'
n97.inputs[7].default_value = (0.08894, 0.02437, 0.01042, 1.0)
n98 = _N.new('ShaderNodeVectorMath'); n98.name = 'Vector Math.013'; n98.location = (192, -978)
n98.operation = 'SINE'
n99 = _N.new('ShaderNodeTexNoise'); n99.name = 'Noise Texture.003'; n99.location = (436, -624)
n99.noise_dimensions = '4D'
n99.inputs[2].default_value = 3.56
n99.inputs[3].default_value = 4.53
n99.inputs[8].default_value = 0.4
n100 = _N.new('ShaderNodeMix'); n100.name = 'Mix.023'; n100.location = (667, -668)
n100.data_type = 'RGBA'
n100.blend_type = 'LINEAR_LIGHT'
n100.inputs[0].default_value = 0.1196
n101 = _N.new('ShaderNodeMix'); n101.name = 'Mix.022'; n101.location = (972, -667)
n101.data_type = 'RGBA'
n101.blend_type = 'MULTIPLY'
n101.inputs[0].default_value = 1.0
n102 = _N.new('ShaderNodeVectorMath'); n102.name = 'Vector Math.008'; n102.location = (1324, -800)
n102.operation = 'SCALE'
n103 = _N.new('ShaderNodeTexNoise'); n103.name = 'Musgrave Texture.001'; n103.location = (2810, -550)
n103.width = 150
n103.noise_dimensions = '4D'
n103.normalize = False
n103.inputs[2].default_value = 17.1
n103.inputs[3].default_value = 3.2
n103.inputs[4].default_value = 1.0
n103.inputs[5].default_value = 0.4
n104 = _N.new('ShaderNodeMix'); n104.name = 'Mix.020'; n104.location = (3616, 37)
n104.data_type = 'RGBA'
n104.inputs[0].default_value = 0.367
n105 = _N.new('ShaderNodeTexVoronoi'); n105.name = 'Voronoi Texture.005'; n105.location = (-1055, -1489)
n105.voronoi_dimensions = '2D'
n105.feature = 'N_SPHERE_RADIUS'
n106 = _N.new('ShaderNodeSeparateXYZ'); n106.name = 'Separate XYZ.003'; n106.location = (-3529, -1092)
n107 = _N.new('ShaderNodeValToRGB'); n107.name = 'Color Ramp'; n107.location = (4392, 273)
n107.hide = True
while len(n107.color_ramp.elements) > 1: n107.color_ramp.elements.remove(n107.color_ramp.elements[-1])
n107.color_ramp.elements[0].position = 0.07273; n107.color_ramp.elements[0].color = (0.05548, 0.0226, 0.01715, 1.0)
_e = n107.color_ramp.elements.new(0.1591); _e.color = (0.1238, 0.0466, 0.02288, 1.0)
_e = n107.color_ramp.elements.new(0.5818); _e.color = (0.09477, 0.03654, 0.02167, 1.0)
_e = n107.color_ramp.elements.new(0.8); _e.color = (0.14, 0.04215, 0.02011, 1.0)
_e = n107.color_ramp.elements.new(1.0); _e.color = (0.08891, 0.05105, 0.03853, 1.0)
n108 = _N.new('ShaderNodeMix'); n108.name = 'Mix.010'; n108.location = (4585, 551)
n108.data_type = 'RGBA'
n109 = _N.new('ShaderNodeMix'); n109.name = 'Mix.032'; n109.location = (5140, 173)
n109.hide = True
n109.data_type = 'RGBA'
n110 = _N.new('ShaderNodeMath'); n110.name = 'Math.043'; n110.location = (5344, 201)
n110.use_clamp = True
n111 = _N.new('ShaderNodeMix'); n111.name = 'Mix.017'; n111.location = (4635, -20)
n111.hide = True
n111.data_type = 'RGBA'
n111.inputs[7].default_value = (0.7638, 0.7638, 0.7638, 1.0)
n112 = _N.new('ShaderNodeMath'); n112.name = 'Math.007'; n112.location = (4384, 141)
n112.operation = 'MULTIPLY'
n112.use_clamp = True
n112.inputs[1].default_value = 0.1
n113 = _N.new('NodeGroupInput'); n113.name = 'Group Input.006'; n113.location = (3952, -334)
n114 = _N.new('ShaderNodeMapRange'); n114.name = 'Map Range.018'; n114.location = (4918, -96)
n114.hide = True
n114.inputs[3].default_value = -0.1
n114.inputs[4].default_value = 0.1
n115 = _N.new('ShaderNodeMath'); n115.name = 'Math.044'; n115.location = (5137, -66)
n115.operation = 'MULTIPLY'
n115.use_clamp = True
n116 = _N.new('ShaderNodeVectorRotate'); n116.name = 'Vector Rotate.002'; n116.location = (-2576, -364)
n116.hide = True
n116.rotation_type = 'Y_AXIS'
n116.inputs[3].default_value = 1.571
n117 = _N.new('ShaderNodeVectorMath'); n117.name = 'Vector Math.007'; n117.location = (-2394, -382)
n117.operation = 'MULTIPLY'
n118 = _N.new('ShaderNodeVectorMath'); n118.name = 'Vector Math.004'; n118.location = (-2230, -894)
n119 = _N.new('ShaderNodeSeparateXYZ'); n119.name = 'Separate XYZ.004'; n119.location = (-2384, -41)
n120 = _N.new('ShaderNodeMath'); n120.name = 'Math.045'; n120.location = (-2192, -140)
n120.operation = 'MULTIPLY'
n120.inputs[1].default_value = 6.283
n121 = _N.new('ShaderNodeMath'); n121.name = 'Math.046'; n121.location = (-2035, -138)
n121.operation = 'SINE'
n122 = _N.new('ShaderNodeVectorMath'); n122.name = 'Vector Math'; n122.location = (-2635, -111)
n122.operation = 'MULTIPLY'
n123 = _N.new('ShaderNodeVectorMath'); n123.name = 'Vector Math.021'; n123.location = (-2806, 125)
n123.operation = 'MULTIPLY'
n124 = _N.new('ShaderNodeMapRange'); n124.name = 'Map Range.012'; n124.location = (-3695, -871)
n124.hide = True
n124.inputs[3].default_value = -4.0
n124.inputs[4].default_value = 4.0
n125 = _N.new('ShaderNodeMath'); n125.name = 'Math.032'; n125.location = (-3224, -1004)
n125.operation = 'MULTIPLY'
n125.inputs[1].default_value = 17.2
n126 = _N.new('ShaderNodeMath'); n126.name = 'Math.039'; n126.location = (1103, -919)
n126.operation = 'MULTIPLY'
n126.inputs[1].default_value = 0.74
n127 = _N.new('ShaderNodeMapRange'); n127.name = 'Map Range.011'; n127.location = (538, -1197)
n127.hide = True
n127.interpolation_type = 'SMOOTHERSTEP'
n127.inputs[2].default_value = 2.17
n128 = _N.new('ShaderNodeMath'); n128.name = 'Math.022'; n128.location = (9, -1349)
n128.operation = 'MULTIPLY'
n129 = _N.new('ShaderNodeMapRange'); n129.name = 'Map Range.005'; n129.location = (-353, -1333)
n129.hide = True
n129.inputs[3].default_value = 3.0
n129.inputs[4].default_value = 0.0
n130 = _N.new('ShaderNodeMath'); n130.name = 'Math.018'; n130.location = (-615, -1465)
n130.operation = 'MULTIPLY'
n131 = _N.new('ShaderNodeTexVoronoi'); n131.name = 'Voronoi Texture.003'; n131.location = (-1003, -1286)
n131.hide = True
n131.voronoi_dimensions = '2D'
n132 = _N.new('ShaderNodeTexVoronoi'); n132.name = 'Voronoi Texture.006'; n132.location = (-967, -738)
n132.voronoi_dimensions = '2D'
n133 = _N.new('ShaderNodeTexNoise'); n133.name = 'Noise Texture'; n133.location = (-1976, -333)
n133.noise_dimensions = '4D'
n133.inputs[2].default_value = 0.9
n133.inputs[3].default_value = 6.7
n133.inputs[4].default_value = 0.6417
n133.inputs[8].default_value = 1.7
n134 = _N.new('ShaderNodeMix'); n134.name = 'Mix'; n134.location = (-1584, -785)
n134.data_type = 'RGBA'
n134.blend_type = 'LINEAR_LIGHT'
n134.inputs[0].default_value = 0.2417
n135 = _N.new('ShaderNodeMath'); n135.name = 'Math.021'; n135.location = (589, -1764)
n135.operation = 'MULTIPLY'
n136 = _N.new('ShaderNodeMapRange'); n136.name = 'Map Range.003'; n136.location = (-801, -1486)
n136.hide = True
n136.inputs[3].default_value = 0.9
n137 = _N.new('ShaderNodeTexNoise'); n137.name = 'Noise Texture.004'; n137.location = (-1709, -2142)
n137.inputs[2].default_value = 29.46
n137.inputs[3].default_value = 5.03
n137.inputs[4].default_value = 0.525
n138 = _N.new('ShaderNodeTexVoronoi'); n138.name = 'Voronoi Texture.004'; n138.location = (-567, -1984)
n138.voronoi_dimensions = '2D'
n138.distance = 'MINKOWSKI'
n138.inputs[7].default_value = 0.46
n139 = _N.new('ShaderNodeMath'); n139.name = 'Math.023'; n139.location = (30, -40)
n139.operation = 'LESS_THAN'
n140 = _N.new('ShaderNodeMapRange'); n140.name = 'Map Range.014'; n140.location = (-662, -1124)
n140.hide = True
n140.inputs[3].default_value = 0.1
n140.inputs[4].default_value = 0.06
n141 = _N.new('ShaderNodeMapRange'); n141.name = 'Map Range.006'; n141.location = (-167, -1883)
n141.inputs[3].default_value = 0.05
n141.inputs[4].default_value = 0.0
n142 = _N.new('ShaderNodeMath'); n142.name = 'Math.024'; n142.location = (291, -1322)
n142.hide = True
n142.operation = 'POWER'
n143 = _N.new('ShaderNodeMapRange'); n143.name = 'Map Range.009'; n143.location = (542, -1135)
n143.hide = True
n143.interpolation_type = 'SMOOTHERSTEP'
n143.inputs[2].default_value = 3.62
n143.inputs[4].default_value = 14.6
n144 = _N.new('ShaderNodeMath'); n144.name = 'Math.047'; n144.location = (826, -931)
n144.hide = True
n144.operation = 'MULTIPLY'
n144.inputs[1].default_value = 1.0
n145 = _N.new('ShaderNodeMix'); n145.name = 'Mix.015'; n145.location = (4929, 378)
n145.data_type = 'RGBA'
n145.blend_type = 'DARKEN'
n146 = _N.new('ShaderNodeHueSaturation'); n146.name = 'Hue/Saturation/Value'; n146.location = (4662, 287)
n146.hide = True
n146.inputs[1].default_value = 0.8
n147 = _N.new('ShaderNodeMix'); n147.name = 'Mix.019'; n147.location = (3988, 159)
n147.data_type = 'RGBA'
n147.inputs[7].default_value = (0.177, 0.177, 0.177, 1.0)
n148 = _N.new('NodeReroute'); n148.name = 'Reroute.025'; n148.location = (4393, -599)
n148.width = 16
n148.socket_idname = 'NodeSocketFloat'
n149 = _N.new('ShaderNodeMath'); n149.name = 'Math.008'; n149.location = (1509, -1131)
n149.operation = 'MULTIPLY'
n150 = _N.new('ShaderNodeMapRange'); n150.name = 'Map Range.004'; n150.location = (3084, 259)
n150.hide = True
n150.inputs[1].default_value = 0.58
n150.inputs[2].default_value = 0.66
n150.inputs[3].default_value = 1.0
n150.inputs[4].default_value = 0.0
n151 = _N.new('ShaderNodeMath'); n151.name = 'Math.009'; n151.location = (30, -30)
n151.operation = 'MULTIPLY'
n152 = _N.new('ShaderNodeMath'); n152.name = 'Math.014'; n152.location = (3380, 693)
n152.operation = 'SUBTRACT'
n152.inputs[0].default_value = 1.0
n153 = _N.new('ShaderNodeMath'); n153.name = 'Math.031'; n153.location = (-3030, -791)
n154 = _N.new('ShaderNodeMath'); n154.name = 'Math.033'; n154.location = (419, -47)
n154.mute = True
n155 = _N.new('ShaderNodeMapRange'); n155.name = 'Map Range.002'; n155.location = (968, -46)
n155.inputs[1].default_value = 0.95
n156 = _N.new('ShaderNodeMath'); n156.name = 'Math.013'; n156.location = (2796, 558)
n156.operation = 'MULTIPLY'
n156.inputs[1].default_value = 1.0
n157 = _N.new('ShaderNodeMath'); n157.name = 'Math.011'; n157.location = (3513, 654)
n157.operation = 'POWER'
n157.inputs[1].default_value = 0.1
n158 = _N.new('ShaderNodeMath'); n158.name = 'Math.016'; n158.location = (3411, 379)
n158.operation = 'SUBTRACT'
n158.inputs[0].default_value = 1.0
n158.inputs[1].default_value = 0.0
n159 = _N.new('ShaderNodeMath'); n159.name = 'Math.010'; n159.location = (3980, 386)
n159.operation = 'MULTIPLY'
n159.inputs[1].default_value = -0.05
n160 = _N.new('ShaderNodeMath'); n160.name = 'Math.017'; n160.location = (4412, -532)
n160.inputs[1].default_value = 0.0
n161 = _N.new('ShaderNodeMath'); n161.name = 'Math.041'; n161.location = (4640, -528)
n161.operation = 'MULTIPLY'
n162 = _N.new('ShaderNodeMath'); n162.name = 'Math.027'; n162.location = (1518, -1348)
n162.operation = 'MULTIPLY'
n163 = _N.new('ShaderNodeMath'); n163.name = 'Math.015'; n163.location = (1133, -1471)
n163.operation = 'MULTIPLY'
n164 = _N.new('NodeReroute'); n164.name = 'Reroute.019'; n164.location = (22, -1136)
n164.width = 16
n164.socket_idname = 'NodeSocketFloat'
n165 = _N.new('ShaderNodeMath'); n165.name = 'Math.012'; n165.location = (3606, -1198)
n165.operation = 'MULTIPLY'
n165.inputs[1].default_value = -0.005
n166 = _N.new('ShaderNodeBump'); n166.name = 'Bump.001'; n166.location = (5470, -317)
n166.inputs[1].default_value = 1.0
n166.inputs[2].default_value = 1.0
n167 = _N.new('ShaderNodeMath'); n167.name = 'Math.042'; n167.location = (4883, -677)
n167.operation = 'MULTIPLY'
n168 = _N.new('ShaderNodeMath'); n168.name = 'Math.040'; n168.location = (4415, -706)
n168.hide = True
n168.operation = 'DIVIDE'
n168.inputs[0].default_value = 1.0
n169 = _N.new('ShaderNodeMapRange'); n169.name = 'Map Range'; n169.location = (3003, -311)
n169.inputs[1].default_value = -1.0
n170 = _N.new('ShaderNodeVectorMath'); n170.name = 'Vector Math.020'; n170.location = (1865, -523)
n170.operation = 'SCALE'
n171 = _N.new('NodeReroute'); n171.name = 'Reroute'; n171.location = (2163, -253)
n171.width = 16
n171.socket_idname = 'NodeSocketVector'
n172 = _N.new('ShaderNodeVectorMath'); n172.name = 'Vector Math.022'; n172.location = (1659, -92)
n172.operation = 'MULTIPLY'
n172.inputs[1].default_value = (1.0, 1.0, 1.0)
n173 = _N.new('ShaderNodeVectorMath'); n173.name = 'Vector Math.016'; n173.location = (1658, -458)
n173.operation = 'SCALE'
n173.inputs[3].default_value = 20.32
n174 = _N.new('ShaderNodeCombineXYZ'); n174.name = 'Combine XYZ.005'; n174.location = (-1844, -16)
n175 = _N.new('ShaderNodeMapRange'); n175.name = 'Map Range.001'; n175.location = (3012, -575)
n175.inputs[1].default_value = -1.0
n176 = _N.new('ShaderNodeGroup'); n176.name = 'Group'; n176.location = (5822, 51)
n176.node_tree = ng_normal_bake_002
n177 = _N.new('ShaderNodeVectorMath'); n177.name = 'Vector Math.009'; n177.location = (-3262, -74)
n178 = _N.new('ShaderNodeVectorRotate'); n178.name = 'Vector Rotate'; n178.location = (-4359, -114)
n178.rotation_type = 'Y_AXIS'
n178.inputs[2].default_value = (0.0, 1.0, 0.0)
n178.inputs[3].default_value = 1.571
n179 = _N.new('ShaderNodeMix'); n179.name = 'Mix.027'; n179.location = (-3880, -14)
n179.data_type = 'RGBA'
n180 = _N.new('ShaderNodeMath'); n180.name = 'Math.004'; n180.location = (-4103, 155)
n180.operation = 'SUBTRACT'
n180.inputs[1].default_value = 1.0
n181 = _N.new('ShaderNodeMix'); n181.name = 'Mix.025'; n181.location = (-1030, 138)
n181.data_type = 'RGBA'
n181.blend_type = 'LINEAR_LIGHT'
n181.inputs[0].default_value = 0.059
n182 = _N.new('ShaderNodeMix'); n182.name = 'Mix.026'; n182.location = (-1021, -94)
n182.data_type = 'RGBA'
n182.blend_type = 'LINEAR_LIGHT'
n182.inputs[0].default_value = 0.083
n183 = _N.new('ShaderNodeVectorMath'); n183.name = 'Vector Math.006'; n183.location = (2266, -244)
n184 = _N.new('ShaderNodeMix'); n184.name = 'Mix.021'; n184.location = (3375, -325)
n184.data_type = 'RGBA'
n184.inputs[0].default_value = 0.0
n185 = _N.new('ShaderNodeMix'); n185.name = 'Mix.033'; n185.location = (3378, -590)
n185.data_type = 'RGBA'
n185.clamp_result = True
n185.inputs[0].default_value = 0.5054
n186 = _N.new('ShaderNodeTexNoise'); n186.name = 'Musgrave Texture'; n186.location = (2808, -286)
n186.width = 150
n186.noise_dimensions = '4D'
n186.normalize = False
n186.inputs[2].default_value = 17.1
n186.inputs[3].default_value = 4.0
n186.inputs[4].default_value = 1.0
n187 = _N.new('ShaderNodeVectorMath'); n187.name = 'Vector Math.015'; n187.location = (2284, -23)
n188 = _N.new('ShaderNodeVectorMath'); n188.name = 'Vector Math.001'; n188.location = (2565, 90)
n188.operation = 'LENGTH'
n189 = _N.new('ShaderNodeRGBCurve'); n189.name = 'RGB Curves'; n189.location = (2849, -48)
n189.hide = True
_c = n189.mapping.curves[3]
while len(_c.points) > 2: _c.points.remove(_c.points[-1])
_c.points[0].location = (0.0, 0.0); _c.points[0].handle_type = 'AUTO'
_c.points[1].location = (0.24091, 0.2375); _c.points[1].handle_type = 'AUTO'
_p = _c.points.new(0.45909, 0.51875); _p.handle_type = 'AUTO'
_p = _c.points.new(0.66364, 0.65); _p.handle_type = 'AUTO'
_p = _c.points.new(0.83182, 0.8625); _p.handle_type = 'AUTO'
_p = _c.points.new(1.0, 1.0); _p.handle_type = 'AUTO'
n189.mapping.update()
n190 = _N.new('ShaderNodeMath'); n190.name = 'Math'; n190.location = (2956, -91)
n190.hide = True
n190.operation = 'MULTIPLY'
n190.inputs[1].default_value = 15.0
n191 = _N.new('ShaderNodeMath'); n191.name = 'Math.001'; n191.location = (2951, -128)
n191.hide = True
n191.operation = 'FRACT'
n34.parent = n2
n35.parent = n2
n36.parent = n2
n37.parent = n2
n64.parent = n3
n65.parent = n3
n139.parent = n1
n151.parent = n0
n154.parent = n2
n155.parent = n2
_L.new(n96.outputs[0], n55.inputs[0])
_L.new(n187.outputs[0], n188.inputs[0])
_L.new(n64.outputs[0], n65.inputs[0])
_L.new(n41.outputs[0], n186.inputs[0])
_L.new(n190.outputs[0], n191.inputs[0])
_L.new(n6.outputs[0], n171.inputs[0])
_L.new(n4.outputs[0], n133.inputs[0])
_L.new(n174.outputs[0], n4.inputs[0])
_L.new(n10.outputs[0], n87.inputs[0])
_L.new(n33.outputs[0], n122.inputs[0])
_L.new(n71.outputs[0], n72.inputs[0])
_L.new(n73.outputs[0], n180.inputs[0])
_L.new(n10.outputs[0], n178.inputs[0])
_L.new(n186.outputs[0], n169.inputs[0])
_L.new(n41.outputs[0], n103.inputs[0])
_L.new(n103.outputs[0], n175.inputs[0])
_L.new(n166.outputs[0], n96.inputs[5])
_L.new(n37.outputs[0], n34.inputs[0])
_L.new(n34.outputs[0], n155.inputs[0])
_L.new(n40.outputs[0], n35.inputs[0])
_L.new(n35.outputs[0], n36.inputs[1])
_L.new(n154.outputs[0], n37.inputs[0])
_L.new(n188.outputs[1], n151.inputs[0])
_L.new(n167.outputs[0], n166.inputs[3])
_L.new(n151.outputs[0], n150.inputs[0])
_L.new(n156.outputs[0], n5.inputs[0])
_L.new(n155.outputs[0], n156.inputs[0])
_L.new(n152.outputs[0], n157.inputs[0])
_L.new(n158.outputs[0], n159.inputs[0])
_L.new(n188.outputs[1], n189.inputs[1])
_L.new(n22.outputs[0], n160.inputs[0])
_L.new(n131.outputs[0], n129.inputs[0])
_L.new(n130.outputs[0], n129.inputs[2])
_L.new(n8.outputs[0], n131.inputs[8])
_L.new(n8.outputs[0], n105.inputs[8])
_L.new(n31.outputs[0], n132.inputs[0])
_L.new(n132.outputs[2], n32.inputs[0])
_L.new(n134.outputs[2], n31.inputs[0])
_L.new(n8.outputs[0], n132.inputs[8])
_L.new(n31.outputs[0], n131.inputs[0])
_L.new(n31.outputs[0], n105.inputs[0])
_L.new(n60.outputs[0], n132.inputs[2])
_L.new(n60.outputs[0], n131.inputs[2])
_L.new(n60.outputs[0], n105.inputs[2])
_L.new(n129.outputs[0], n128.inputs[0])
_L.new(n139.outputs[0], n128.inputs[1])
_L.new(n131.outputs[1], n139.inputs[0])
_L.new(n7.outputs[0], n23.inputs[0])
_L.new(n132.outputs[0], n7.inputs[0])
_L.new(n32.outputs[0], n21.inputs[0])
_L.new(n21.outputs[0], n98.inputs[0])
_L.new(n8.outputs[0], n138.inputs[8])
_L.new(n60.outputs[0], n138.inputs[2])
_L.new(n141.outputs[0], n135.inputs[0])
_L.new(n138.outputs[0], n141.inputs[0])
_L.new(n139.outputs[0], n135.inputs[1])
_L.new(n31.outputs[0], n25.inputs[0])
_L.new(n20.outputs[0], n137.inputs[0])
_L.new(n60.outputs[0], n21.inputs[3])
_L.new(n128.outputs[0], n142.inputs[0])
_L.new(n142.outputs[0], n127.inputs[0])
_L.new(n127.outputs[0], n143.inputs[0])
_L.new(n23.outputs[0], n24.inputs[0])
_L.new(n128.outputs[0], n24.inputs[1])
_L.new(n118.outputs[0], n20.inputs[0])
_L.new(n20.outputs[0], n19.inputs[0])
_L.new(n172.outputs[0], n6.inputs[0])
_L.new(n98.outputs[0], n99.inputs[0])
_L.new(n162.outputs[0], n22.inputs[1])
_L.new(n165.outputs[0], n22.inputs[0])
_L.new(n149.outputs[0], n112.inputs[0])
_L.new(n44.outputs[0], n50.inputs[3])
_L.new(n24.outputs[0], n38.inputs[0])
_L.new(n9.outputs[0], n8.inputs[0])
_L.new(n61.outputs[11], n60.inputs[0])
_L.new(n177.outputs[0], n33.inputs[0])
_L.new(n38.outputs[0], n149.inputs[0])
_L.new(n135.outputs[0], n163.inputs[0])
_L.new(n50.outputs[0], n102.inputs[0])
_L.new(n126.outputs[0], n102.inputs[3])
_L.new(n164.outputs[0], n149.inputs[1])
_L.new(n164.outputs[0], n163.inputs[1])
_L.new(n61.outputs[12], n139.inputs[1])
_L.new(n31.outputs[0], n32.inputs[1])
_L.new(n10.outputs[0], n11.inputs[0])
_L.new(n15.outputs[0], n30.inputs[2])
_L.new(n13.outputs[0], n30.inputs[1])
_L.new(n14.outputs[0], n30.inputs[0])
_L.new(n14.outputs[0], n29.inputs[0])
_L.new(n15.outputs[0], n29.inputs[1])
_L.new(n13.outputs[0], n29.inputs[2])
_L.new(n14.outputs[0], n66.inputs[2])
_L.new(n15.outputs[0], n66.inputs[0])
_L.new(n13.outputs[0], n66.inputs[1])
_L.new(n12.outputs[0], n14.inputs[0])
_L.new(n18.outputs[0], n12.inputs[0])
_L.new(n17.outputs[0], n13.inputs[0])
_L.new(n16.outputs[0], n15.inputs[0])
_L.new(n74.outputs[9], n16.inputs[0])
_L.new(n74.outputs[8], n17.inputs[0])
_L.new(n74.outputs[7], n18.inputs[0])
_L.new(n56.outputs[21], n122.inputs[1])
_L.new(n27.outputs[0], n40.inputs[0])
_L.new(n185.outputs[2], n165.inputs[0])
_L.new(n131.outputs[1], n62.inputs[0])
_L.new(n62.outputs[0], n136.inputs[0])
_L.new(n105.outputs[4], n130.inputs[0])
_L.new(n136.outputs[0], n130.inputs[1])
_L.new(n43.outputs[0], n141.inputs[2])
_L.new(n57.outputs[0], n164.inputs[0])
_L.new(n163.outputs[0], n162.inputs[0])
_L.new(n44.outputs[0], n162.inputs[1])
_L.new(n56.outputs[19], n153.inputs[0])
_L.new(n125.outputs[0], n153.inputs[1])
_L.new(n85.outputs[0], n133.inputs[1])
_L.new(n85.outputs[0], n186.inputs[1])
_L.new(n85.outputs[0], n103.inputs[1])
_L.new(n85.outputs[0], n99.inputs[1])
_L.new(n36.outputs[0], n154.inputs[0])
_L.new(n85.outputs[0], n154.inputs[1])
_L.new(n143.outputs[0], n38.inputs[1])
_L.new(n56.outputs[13], n57.inputs[0])
_L.new(n51.outputs[1], n108.inputs[6])
_L.new(n51.outputs[2], n108.inputs[7])
_L.new(n112.outputs[0], n145.inputs[0])
_L.new(n97.outputs[2], n96.inputs[0])
_L.new(n112.outputs[0], n111.inputs[0])
_L.new(n95.outputs[2], n111.inputs[6])
_L.new(n5.outputs[0], n147.inputs[0])
_L.new(n147.outputs[2], n108.inputs[0])
_L.new(n191.outputs[0], n104.inputs[6])
_L.new(n104.outputs[2], n147.inputs[6])
_L.new(n104.outputs[2], n95.inputs[0])
_L.new(n169.outputs[0], n184.inputs[6])
_L.new(n175.outputs[0], n184.inputs[7])
_L.new(n184.outputs[2], n104.inputs[7])
_L.new(n144.outputs[0], n101.inputs[6])
_L.new(n101.outputs[2], n50.inputs[0])
_L.new(n99.outputs[0], n100.inputs[7])
_L.new(n98.outputs[0], n100.inputs[6])
_L.new(n100.outputs[2], n101.inputs[7])
_L.new(n137.outputs[0], n26.inputs[7])
_L.new(n25.outputs[0], n26.inputs[6])
_L.new(n26.outputs[2], n138.inputs[0])
_L.new(n4.outputs[0], n181.inputs[6])
_L.new(n133.outputs[1], n181.inputs[7])
_L.new(n181.outputs[2], n27.inputs[0])
_L.new(n4.outputs[0], n182.inputs[6])
_L.new(n133.outputs[1], n182.inputs[7])
_L.new(n182.outputs[2], n28.inputs[0])
_L.new(n178.outputs[0], n179.inputs[6])
_L.new(n87.outputs[0], n179.inputs[7])
_L.new(n73.outputs[0], n179.inputs[0])
_L.new(n179.outputs[2], n84.inputs[6])
_L.new(n11.outputs[0], n84.inputs[7])
_L.new(n180.outputs[0], n84.inputs[0])
_L.new(n84.outputs[2], n177.inputs[0])
_L.new(n73.outputs[0], n69.inputs[0])
_L.new(n66.outputs[0], n69.inputs[6])
_L.new(n29.outputs[0], n69.inputs[7])
_L.new(n69.outputs[2], n70.inputs[6])
_L.new(n30.outputs[0], n70.inputs[7])
_L.new(n180.outputs[0], n70.inputs[0])
_L.new(n108.outputs[2], n145.inputs[6])
_L.new(n33.outputs[0], n116.inputs[0])
_L.new(n117.outputs[0], n118.inputs[0])
_L.new(n153.outputs[0], n85.inputs[0])
_L.new(n153.outputs[0], n59.inputs[1])
_L.new(n59.outputs[0], n80.inputs[0])
_L.new(n80.outputs[0], n58.inputs[0])
_L.new(n58.outputs[0], n118.inputs[1])
_L.new(n67.outputs[0], n71.inputs[0])
_L.new(n70.outputs[2], n68.inputs[6])
_L.new(n79.outputs[0], n89.inputs[1])
_L.new(n89.outputs[1], n77.inputs[0])
_L.new(n77.outputs[0], n91.inputs[0])
_L.new(n77.outputs[1], n90.inputs[0])
_L.new(n77.outputs[2], n124.inputs[0])
_L.new(n124.outputs[0], n78.inputs[2])
_L.new(n78.outputs[0], n68.inputs[7])
_L.new(n68.outputs[2], n177.inputs[1])
_L.new(n54.outputs[0], n52.inputs[0])
_L.new(n51.outputs[19], n52.inputs[1])
_L.new(n53.outputs[5], n54.inputs[0])
_L.new(n145.outputs[2], n97.inputs[6])
_L.new(n86.outputs[0], n97.inputs[0])
_L.new(n52.outputs[0], n86.inputs[0])
_L.new(n51.outputs[3], n86.inputs[4])
_L.new(n76.outputs[16], n68.inputs[0])
_L.new(n88.outputs[19], n79.inputs[1])
_L.new(n90.outputs[0], n78.inputs[1])
_L.new(n91.outputs[0], n78.inputs[0])
_L.new(n62.outputs[0], n140.inputs[0])
_L.new(n140.outputs[0], n44.inputs[0])
_L.new(n42.outputs[0], n43.inputs[0])
_L.new(n102.outputs[0], n39.inputs[0])
_L.new(n39.outputs[0], n40.inputs[1])
_L.new(n63.outputs[0], n64.inputs[0])
_L.new(n65.outputs[0], n81.inputs[0])
_L.new(n83.outputs[0], n10.inputs[0])
_L.new(n81.outputs[0], n82.inputs[0])
_L.new(n76.outputs[18], n82.inputs[3])
_L.new(n76.outputs[22], n81.inputs[1])
_L.new(n105.outputs[4], n42.inputs[0])
_L.new(n136.outputs[0], n42.inputs[1])
_L.new(n183.outputs[0], n41.inputs[0])
_L.new(n171.outputs[0], n183.inputs[0])
_L.new(n170.outputs[0], n183.inputs[1])
_L.new(n171.outputs[0], n187.inputs[0])
_L.new(n173.outputs[0], n187.inputs[1])
_L.new(n102.outputs[0], n173.inputs[0])
_L.new(n164.outputs[0], n126.inputs[0])
_L.new(n111.outputs[2], n93.inputs[0])
_L.new(n111.outputs[2], n94.inputs[0])
_L.new(n93.outputs[0], n109.inputs[7])
_L.new(n94.outputs[0], n109.inputs[6])
_L.new(n110.outputs[0], n96.inputs[2])
_L.new(n113.outputs[5], n109.inputs[0])
_L.new(n113.outputs[18], n168.inputs[1])
_L.new(n160.outputs[0], n161.inputs[0])
_L.new(n168.outputs[0], n161.inputs[1])
_L.new(n161.outputs[0], n167.inputs[0])
_L.new(n113.outputs[20], n167.inputs[1])
_L.new(n47.outputs[0], n48.inputs[0])
_L.new(n45.outputs[0], n46.inputs[0])
_L.new(n46.outputs[0], n47.inputs[0])
_L.new(n48.outputs[0], n49.inputs[0])
_L.new(n49.outputs[0], n155.inputs[4])
_L.new(n97.outputs[2], n55.inputs[1])
_L.new(n176.outputs[0], n55.inputs[3])
_L.new(n166.outputs[0], n176.inputs[0])
_L.new(n191.outputs[0], n185.inputs[6])
_L.new(n169.outputs[0], n185.inputs[7])
_L.new(n116.outputs[0], n117.inputs[0])
_L.new(n56.outputs[14], n117.inputs[1])
_L.new(n82.outputs[0], n83.inputs[0])
_L.new(n76.outputs[23], n83.inputs[1])
_L.new(n167.outputs[0], n55.inputs[4])
_L.new(n72.outputs[0], n73.inputs[0])
_L.new(n80.outputs[0], n58.inputs[1])
_L.new(n89.outputs[0], n106.inputs[0])
_L.new(n106.outputs[1], n125.inputs[0])
_L.new(n109.outputs[2], n110.inputs[0])
_L.new(n113.outputs[19], n114.inputs[0])
_L.new(n110.outputs[0], n55.inputs[2])
_L.new(n102.outputs[0], n170.inputs[0])
_L.new(n106.outputs[0], n107.inputs[0])
_L.new(n146.outputs[0], n145.inputs[7])
_L.new(n107.outputs[0], n146.inputs[4])
_L.new(n114.outputs[0], n115.inputs[1])
_L.new(n115.outputs[0], n110.inputs[1])
_L.new(n113.outputs[4], n115.inputs[0])
_L.new(n122.outputs[0], n119.inputs[0])
_L.new(n119.outputs[0], n174.inputs[0])
_L.new(n119.outputs[1], n174.inputs[1])
_L.new(n119.outputs[2], n120.inputs[0])
_L.new(n120.outputs[0], n121.inputs[0])
_L.new(n121.outputs[0], n174.inputs[2])
_L.new(n143.outputs[0], n144.inputs[0])
_L.new(n19.outputs[0], n134.inputs[6])
_L.new(n133.outputs[1], n134.inputs[7])
_L.new(n159.outputs[0], n148.inputs[0])
_L.new(n28.outputs[0], n172.inputs[0])
_L.new(n189.outputs[0], n190.inputs[0])
n55.is_active_output = True
ng_chevron_wood_flooring = bpy.data.node_groups.new('chevron_wood_flooring', 'ShaderNodeTree')
_s = ng_chevron_wood_flooring.interface.new_socket(name='BSDF', in_out='OUTPUT', socket_type='NodeSocketShader')
_s = ng_chevron_wood_flooring.interface.new_socket(name='Displacement', in_out='OUTPUT', socket_type='NodeSocketVector')
_s = ng_chevron_wood_flooring.interface.new_socket(name='Color Bake', in_out='OUTPUT', socket_type='NodeSocketColor')
_s.default_value = (0.0, 0.0, 0.0, 0.0)
_s = ng_chevron_wood_flooring.interface.new_socket(name='Roughness Bake', in_out='OUTPUT', socket_type='NodeSocketFloat')
_s = ng_chevron_wood_flooring.interface.new_socket(name='Normal Bake', in_out='OUTPUT', socket_type='NodeSocketVector')
_s = ng_chevron_wood_flooring.interface.new_socket(name='Height Bake', in_out='OUTPUT', socket_type='NodeSocketFloat')
_s = ng_chevron_wood_flooring.interface.new_socket(name='--PATTERN--', in_out='INPUT', socket_type='NodeSocketFloat')
_s.hide_value = True
_s = ng_chevron_wood_flooring.interface.new_socket(name='Tile length', in_out='INPUT', socket_type='NodeSocketFloat')
_s.default_value = 1.0
_s.min_value = 0.0
_s = ng_chevron_wood_flooring.interface.new_socket(name='Tile width', in_out='INPUT', socket_type='NodeSocketFloat')
_s.default_value = 0.5
_s.min_value = 0.0
_s.max_value = 1e+04
_s = ng_chevron_wood_flooring.interface.new_socket(name='Rotation', in_out='INPUT', socket_type='NodeSocketFloat')
_s.subtype = 'ANGLE'
_s = ng_chevron_wood_flooring.interface.new_socket(name='Gap', in_out='INPUT', socket_type='NodeSocketFloat')
_s.subtype = 'FACTOR'
_s.min_value = 0.0
_s.max_value = 1.0
_s = ng_chevron_wood_flooring.interface.new_socket(name='Gap shadow', in_out='INPUT', socket_type='NodeSocketFloat')
_s.subtype = 'FACTOR'
_s.min_value = 0.0
_s.max_value = 1.0
_s = ng_chevron_wood_flooring.interface.new_socket(name='Gap Height', in_out='INPUT', socket_type='NodeSocketFloat')
_s.default_value = 0.05
_s.min_value = 0.0
_s.max_value = 1e+04
_s = ng_chevron_wood_flooring.interface.new_socket(name='Tilt Threshold', in_out='INPUT', socket_type='NodeSocketFloat')
_s.default_value = 0.5
_s.min_value = -1e+04
_s.max_value = 1e+04
_s = ng_chevron_wood_flooring.interface.new_socket(name='Tilt Factor', in_out='INPUT', socket_type='NodeSocketFloat')
_s.default_value = 0.2
_s.min_value = -1e+04
_s.max_value = 1e+04
_s = ng_chevron_wood_flooring.interface.new_socket(name='Overall Scale', in_out='INPUT', socket_type='NodeSocketFloat')
_s.default_value = 10.0
_s.min_value = 0.0
_s.max_value = 1e+04
_s = ng_chevron_wood_flooring.interface.new_socket(name='--COLOR & ROUGHNESS--', in_out='INPUT', socket_type='NodeSocketFloat')
_s.hide_value = True
_s = ng_chevron_wood_flooring.interface.new_socket(name='Color 1', in_out='INPUT', socket_type='NodeSocketColor')
_s.default_value = (0.2946, 0.1197, 0.06253, 1.0)
_s = ng_chevron_wood_flooring.interface.new_socket(name='Color 2', in_out='INPUT', socket_type='NodeSocketColor')
_s.default_value = (0.05241, 0.01032, 0.003761, 1.0)
_s = ng_chevron_wood_flooring.interface.new_socket(name='Color Variation', in_out='INPUT', socket_type='NodeSocketFloat')
_s.subtype = 'FACTOR'
_s.default_value = 0.4225
_s.min_value = 0.0
_s.max_value = 1.0
_s = ng_chevron_wood_flooring.interface.new_socket(name='Roughness', in_out='INPUT', socket_type='NodeSocketFloat')
_s.subtype = 'FACTOR'
_s.default_value = 0.5493
_s.min_value = 0.0
_s.max_value = 1.0
_s = ng_chevron_wood_flooring.interface.new_socket(name='Roughness Variation', in_out='INPUT', socket_type='NodeSocketFloat')
_s.subtype = 'FACTOR'
_s.min_value = 0.0
_s.max_value = 1.0
_s = ng_chevron_wood_flooring.interface.new_socket(name='Grime', in_out='INPUT', socket_type='NodeSocketFloat')
_s.subtype = 'FACTOR'
_s.default_value = 0.2183
_s.min_value = 0.0
_s.max_value = 1.0
_s = ng_chevron_wood_flooring.interface.new_socket(name='--KNOTS--', in_out='INPUT', socket_type='NodeSocketFloat')
_s.hide_value = True
_s = ng_chevron_wood_flooring.interface.new_socket(name='Knots Scale', in_out='INPUT', socket_type='NodeSocketFloat')
_s.default_value = 0.3
_s.min_value = 0.0
_s = ng_chevron_wood_flooring.interface.new_socket(name='Knots Amount', in_out='INPUT', socket_type='NodeSocketFloat')
_s.default_value = 0.19
_s.min_value = 0.0
_s.max_value = 1.0
_s = ng_chevron_wood_flooring.interface.new_socket(name='Knots Intensity', in_out='INPUT', socket_type='NodeSocketFloat')
_s.default_value = 0.32
_s.min_value = 0.0
_s.max_value = 1.0
_s = ng_chevron_wood_flooring.interface.new_socket(name='Knots Aspect Ratio', in_out='INPUT', socket_type='NodeSocketVector')
_s.default_value = (1.18, 0.82, 1.0)
_s.min_value = -1e+04
_s.max_value = 1e+04
_s = ng_chevron_wood_flooring.interface.new_socket(name='--OTHERS--', in_out='INPUT', socket_type='NodeSocketFloat')
_s.hide_value = True
_s = ng_chevron_wood_flooring.interface.new_socket(name='Bump Multiplier', in_out='INPUT', socket_type='NodeSocketFloat')
_s.default_value = 0.5
_s.min_value = -1e+04
_s.max_value = 1e+04
_s = ng_chevron_wood_flooring.interface.new_socket(name='Displacement', in_out='INPUT', socket_type='NodeSocketFloat')
_s.default_value = 1.0
_s.min_value = -1e+04
_s.max_value = 1e+04
_s = ng_chevron_wood_flooring.interface.new_socket(name='Seed', in_out='INPUT', socket_type='NodeSocketFloat')
_s.default_value = 10.85
_s.min_value = -1e+04
_s.max_value = 1e+04
_s = ng_chevron_wood_flooring.interface.new_socket(name='Vector', in_out='INPUT', socket_type='NodeSocketVector')
_s.min_value = -1e+04
_s.max_value = 1e+04
_s.hide_value = True
_N = ng_chevron_wood_flooring.nodes; _L = ng_chevron_wood_flooring.links
n0 = _N.new('NodeFrame'); n0.name = 'Frame.001'; n0.location = (-21, -195)
n0.label = 'Normalization'
n0.width = 200
n1 = _N.new('NodeFrame'); n1.name = 'Frame'; n1.location = (-784, 139)
n1.label = 'Random'
n1.width = 425
n2 = _N.new('ShaderNodeVectorMath'); n2.name = 'Vector Math.004'; n2.location = (-183, -185)
n2.operation = 'SUBTRACT'
n3 = _N.new('ShaderNodeVectorMath'); n3.name = 'Vector Math.002'; n3.location = (-505, -179)
n3.operation = 'SUBTRACT'
n4 = _N.new('ShaderNodeVectorMath'); n4.name = 'Vector Math.003'; n4.location = (-346, -181)
n4.operation = 'ABSOLUTE'
n4.inputs[1].default_value = (0.5, 0.5, 0.0)
n5 = _N.new('NodeReroute'); n5.name = 'Reroute'; n5.location = (-1231, -406)
n5.width = 16
n5.socket_idname = 'NodeSocketFloat'
n6 = _N.new('ShaderNodeMath'); n6.name = 'Math'; n6.location = (-1127, -191)
n6.hide = True
n6.operation = 'PINGPONG'
n7 = _N.new('ShaderNodeMath'); n7.name = 'Math.001'; n7.location = (-1120, -232)
n7.hide = True
n8 = _N.new('ShaderNodeCombineXYZ'); n8.name = 'Combine XYZ'; n8.location = (-918, -130)
n9 = _N.new('ShaderNodeVectorMath'); n9.name = 'Vector Math.001'; n9.location = (-674, -171)
n9.operation = 'WRAP'
n10 = _N.new('ShaderNodeVectorRotate'); n10.name = 'Vector Rotate'; n10.location = (-279, 499)
n11 = _N.new('ShaderNodeMapRange'); n11.name = 'Map Range'; n11.location = (-468, 429)
n11.inputs[3].default_value = -3.142
n11.inputs[4].default_value = 3.142
n12 = _N.new('ShaderNodeSeparateXYZ'); n12.name = 'Separate XYZ.002'; n12.location = (-106, 487)
n13 = _N.new('ShaderNodeSeparateXYZ'); n13.name = 'Separate XYZ.004'; n13.location = (-115, 341)
n14 = _N.new('ShaderNodeMath'); n14.name = 'Math.008'; n14.location = (62, 386)
n14.hide = True
n14.operation = 'MULTIPLY'
n15 = _N.new('ShaderNodeMath'); n15.name = 'Math.011'; n15.location = (65, 329)
n15.operation = 'LESS_THAN'
n16 = _N.new('ShaderNodeVectorMath'); n16.name = 'Vector Math.009'; n16.location = (30, -45)
n16.hide = True
n16.operation = 'SCALE'
n16.inputs[1].default_value = (0.5, 0.5, 0.0)
n17 = _N.new('ShaderNodeSeparateXYZ'); n17.name = 'Separate XYZ'; n17.location = (-1328, -181)
n18 = _N.new('ShaderNodeMath'); n18.name = 'Math.004'; n18.location = (-385, -413)
n18.hide = True
n18.operation = 'MULTIPLY'
n18.inputs[1].default_value = 2.0
n19 = _N.new('ShaderNodeVectorMath'); n19.name = 'Vector Math.008'; n19.location = (-736, -486)
n19.hide = True
n19.operation = 'DIVIDE'
n19.inputs[0].default_value = (1.0, 1.0, 0.0)
n20 = _N.new('ShaderNodeVectorMath'); n20.name = 'Vector Math.006'; n20.location = (-674, -400)
n20.hide = True
n20.operation = 'SCALE'
n20.inputs[1].default_value = (0.5, 0.5, 0.0)
n20.inputs[3].default_value = 0.5
n21 = _N.new('NodeGroupOutput'); n21.name = 'Group Output'; n21.location = (1962, -65)
n22 = _N.new('NodeGroupInput'); n22.name = 'Group Input.001'; n22.location = (-178, 187)
n23 = _N.new('ShaderNodeMath'); n23.name = 'Math.010'; n23.location = (236, 338)
n23.hide = True
n23.operation = 'MULTIPLY'
n24 = _N.new('ShaderNodeMath'); n24.name = 'Math.012'; n24.location = (246, 298)
n24.hide = True
n24.operation = 'MULTIPLY'
n25 = _N.new('ShaderNodeMath'); n25.name = 'Math.014'; n25.location = (431, 311)
n25.operation = 'MULTIPLY'
n26 = _N.new('ShaderNodeUVMap'); n26.name = 'UV Map'; n26.location = (-1840, -898)
n27 = _N.new('ShaderNodeGroup'); n27.name = 'Group.002'; n27.location = (-1611, -827)
n27.node_tree = ng_vector_detect_001
n28 = _N.new('ShaderNodeMix'); n28.name = 'Mix.001'; n28.location = (192, 44)
n28.hide = True
n28.data_type = 'RGBA'
n28.blend_type = 'DODGE'
n28.inputs[0].default_value = 0.995
n28.inputs[7].default_value = (1.0, 1.0, 1.0, 1.0)
n29 = _N.new('NodeReroute'); n29.name = 'Reroute.001'; n29.location = (1385, -422)
n29.width = 16
n30 = _N.new('ShaderNodeVectorMath'); n30.name = 'Vector Math.005'; n30.location = (30, -40)
n30.operation = 'SNAP'
n31 = _N.new('ShaderNodeTexWhiteNoise'); n31.name = 'White Noise Texture'; n31.location = (255, -45)
n31.noise_dimensions = '4D'
n32 = _N.new('ShaderNodeVectorMath'); n32.name = 'Vector Math.010'; n32.location = (5, -699)
n33 = _N.new('NodeReroute'); n33.name = 'Reroute.002'; n33.location = (-101, -580)
n33.width = 16
n34 = _N.new('ShaderNodeVectorMath'); n34.name = 'Vector Math.007'; n34.location = (-135, -374)
n34.operation = 'SCALE'
n35 = _N.new('ShaderNodeGroup'); n35.name = 'Group.003'; n35.location = (908, -673)
n35.node_tree = ng_clouds_01_002
n35.inputs[1].default_value = 0.19
n35.inputs[2].default_value = 0.5917
n35.inputs[3].default_value = 1.0
n35.inputs[4].default_value = 0.0
n35.inputs[5].default_value = 0.0
n35.inputs[6].default_value = 9.0
n35.inputs[7].default_value = 0.9
n35.inputs[8].default_value = -9.5
n35.inputs[9].default_value = -0.03
n36 = _N.new('ShaderNodeGroup'); n36.name = 'Group.004'; n36.location = (907, -1008)
n36.width = 137
n36.node_tree = ng_clouds_01_002
n36.inputs[1].default_value = 1.0
n36.inputs[2].default_value = 0.2882
n36.inputs[3].default_value = 1.0
n36.inputs[4].default_value = 0.0
n36.inputs[5].default_value = 0.0
n36.inputs[6].default_value = 9.46
n36.inputs[7].default_value = 0.9
n36.inputs[8].default_value = -9.5
n36.inputs[9].default_value = -0.03
n37 = _N.new('ShaderNodeMix'); n37.name = 'Mix.003'; n37.location = (1088, -865)
n37.inputs[0].default_value = 0.625
n38 = _N.new('NodeGroupInput'); n38.name = 'Group Input'; n38.location = (-1833, -354)
n39 = _N.new('ShaderNodeMix'); n39.name = 'Mix'; n39.location = (194, 11)
n39.hide = True
n39.data_type = 'RGBA'
n39.blend_type = 'BURN'
n39.inputs[7].default_value = (0.0, 0.0, 0.0, 1.0)
n40 = _N.new('NodeGroupInput'); n40.name = 'Group Input.003'; n40.location = (335, -181)
n41 = _N.new('ShaderNodeMath'); n41.name = 'Math.003'; n41.location = (-385, -481)
n41.hide = True
n41.operation = 'MAXIMUM'
n42 = _N.new('ShaderNodeSeparateXYZ'); n42.name = 'Separate XYZ.003'; n42.location = (-563, -485)
n42.hide = True
n43 = _N.new('NodeGroupInput'); n43.name = 'Group Input.004'; n43.location = (496, -190)
n43.hide = True
n44 = _N.new('ShaderNodeMath'); n44.name = 'Math.002'; n44.location = (198, -49)
n44.hide = True
n44.operation = 'MINIMUM'
n45 = _N.new('ShaderNodeSeparateXYZ'); n45.name = 'Separate XYZ.001'; n45.location = (191, -94)
n45.hide = True
n46 = _N.new('ShaderNodeMath'); n46.name = 'Math.020'; n46.location = (950, 211)
n46.operation = 'MULTIPLY'
n47 = _N.new('ShaderNodeMath'); n47.name = 'Math.009'; n47.location = (1117, 182)
n47.operation = 'MULTIPLY'
n48 = _N.new('ShaderNodeMath'); n48.name = 'Math.022'; n48.location = (191, 152)
n48.hide = True
n48.operation = 'MULTIPLY'
n48.inputs[1].default_value = 0.3
n49 = _N.new('ShaderNodeVectorMath'); n49.name = 'Vector Math.011'; n49.location = (-160, -694)
n49.operation = 'SCALE'
n49.inputs[3].default_value = 11.7
n50 = _N.new('ShaderNodeCombineXYZ'); n50.name = 'Combine XYZ.001'; n50.location = (-1024, -369)
n51 = _N.new('ShaderNodeMath'); n51.name = 'Math.013'; n51.location = (584, 287)
n51.operation = 'SUBTRACT'
n52 = _N.new('ShaderNodeBsdfPrincipled'); n52.name = 'Principled BSDF.001'; n52.location = (1576, -225)
n52.inputs[3].default_value = 1.45
n52.inputs[20].default_value = 0.08
n52.inputs[22].default_value = (1.0, 0.8486, 0.786, 1.0)
n53 = _N.new('ShaderNodeVectorMath'); n53.name = 'Vector Math.013'; n53.location = (13, -1109)
n53.inputs[1].default_value = (0.0, 0.0, 0.15)
n54 = _N.new('ShaderNodeVectorMath'); n54.name = 'Vector Math.012'; n54.location = (-142, -1108)
n54.operation = 'MULTIPLY'
n54.inputs[1].default_value = (1.0, 4.0, 0.0)
n55 = _N.new('ShaderNodeVectorMath'); n55.name = 'Vector Math.014'; n55.location = (172, -1110)
n55.operation = 'SCALE'
n55.inputs[1].default_value = (1.0, 4.0, 0.0)
n55.inputs[3].default_value = 0.5
n56 = _N.new('ShaderNodeMath'); n56.name = 'Math.015'; n56.location = (-4, -860)
n56.operation = 'MULTIPLY'
n56.inputs[1].default_value = 0.1
n57 = _N.new('ShaderNodeDisplacement'); n57.name = 'Displacement'; n57.location = (1598, 89)
n57.inputs[2].default_value = 1.0
n58 = _N.new('NodeGroupInput'); n58.name = 'Group Input.002'; n58.location = (-680, -102)
n58.hide = True
n59 = _N.new('NodeReroute'); n59.name = 'Reroute.003'; n59.location = (-844, -603)
n59.width = 16
n59.socket_idname = 'NodeSocketVector'
n60 = _N.new('NodeReroute'); n60.name = 'Reroute.004'; n60.location = (-794, -689)
n60.width = 16
n60.socket_idname = 'NodeSocketFloatFactor'
n61 = _N.new('ShaderNodeVectorMath'); n61.name = 'Vector Math'; n61.location = (-1560, -573)
n61.operation = 'SCALE'
n61.inputs[1].default_value = (1.0, 1.0, 0.0)
n62 = _N.new('ShaderNodeVectorRotate'); n62.name = 'Vector Rotate.001'; n62.location = (-1292, -565)
n63 = _N.new('ShaderNodeMath'); n63.name = 'Math.005'; n63.location = (1368, 136)
n64 = _N.new('ShaderNodeMath'); n64.name = 'Math.023'; n64.location = (753, 305)
n64.hide = True
n64.operation = 'SUBTRACT'
n65 = _N.new('ShaderNodeMath'); n65.name = 'Math.006'; n65.location = (945, 375)
n65.operation = 'MULTIPLY'
n65.inputs[1].default_value = 0.02
n66 = _N.new('NodeReroute'); n66.name = 'Reroute.005'; n66.location = (921, -189)
n66.width = 16
n67 = _N.new('ShaderNodeMapRange'); n67.name = 'Map Range.002'; n67.location = (1101, -725)
n67.hide = True
n67.inputs[1].default_value = 0.2
n67.inputs[2].default_value = 0.7
n67.inputs[3].default_value = 0.1
n68 = _N.new('ShaderNodeMath'); n68.name = 'Math.019'; n68.location = (384, -90)
n68.hide = True
n68.operation = 'DIVIDE'
n68.inputs[0].default_value = 10.0
n69 = _N.new('ShaderNodeMix'); n69.name = 'Mix.002'; n69.location = (985, -223)
n69.hide = True
n69.data_type = 'RGBA'
n69.blend_type = 'MULTIPLY'
n70 = _N.new('ShaderNodeMix'); n70.name = 'Mix.004'; n70.location = (1019, -510)
n70.hide = True
n70.data_type = 'RGBA'
n70.blend_type = 'OVERLAY'
n70.clamp_result = True
n71 = _N.new('ShaderNodeMath'); n71.name = 'Math.024'; n71.location = (985, -421)
n71.hide = True
n71.operation = 'SUBTRACT'
n71.inputs[0].default_value = 1.0
n72 = _N.new('ShaderNodeMath'); n72.name = 'Math.007'; n72.location = (347, 123)
n72.hide = True
n72.operation = 'MULTIPLY'
n72.inputs[1].default_value = 0.05
n73 = _N.new('ShaderNodeMath'); n73.name = 'Math.016'; n73.location = (900, -36)
n73.hide = True
n73.operation = 'SUBTRACT'
n74 = _N.new('ShaderNodeBump'); n74.name = 'Bump'; n74.location = (1303, -129)
n74.inputs[1].default_value = 1.0
n74.inputs[2].default_value = 1.0
n75 = _N.new('ShaderNodeGroup'); n75.name = 'Group.001'; n75.location = (1611, -165)
n75.hide = True
n75.node_tree = ng_normal_bake_002
n76 = _N.new('ShaderNodeMath'); n76.name = 'Math.017'; n76.location = (343, 91)
n76.hide = True
n76.operation = 'MULTIPLY'
n76.inputs[1].default_value = 2.0
n77 = _N.new('ShaderNodeMath'); n77.name = 'Math.018'; n77.location = (492, 85)
n77.hide = True
n77.operation = 'MULTIPLY'
n77.inputs[1].default_value = 1.0
n78 = _N.new('ShaderNodeInvert'); n78.name = 'Invert Color'; n78.location = (174, 108)
n78.hide = True
n79 = _N.new('ShaderNodeMapRange'); n79.name = 'Map Range.001'; n79.location = (-21, -7)
n79.hide = True
n79.inputs[4].default_value = 0.01
n80 = _N.new('ShaderNodeMath'); n80.name = 'Math.025'; n80.location = (498, 45)
n80.hide = True
n80.operation = 'MULTIPLY'
n81 = _N.new('ShaderNodeMath'); n81.name = 'Math.021'; n81.location = (1092, -81)
n81.hide = True
n81.operation = 'MULTIPLY'
n82 = _N.new('ShaderNodeNormalMap'); n82.name = 'Normal Map'; n82.location = (1079, -328)
n82.hide = True
n83 = _N.new('ShaderNodeGroup'); n83.name = 'Group'; n83.location = (538, -241)
n83.width = 223
n83.node_tree = ng_wood_planks_001
n83.inputs[6].default_value = 0.0
n83.inputs[7].default_value = 0.0
n83.inputs[8].default_value = 0.0
n83.inputs[9].default_value = 0.0
n83.inputs[15].default_value = 0.0
n83.inputs[16].default_value = 1.0
n83.inputs[17].default_value = 0.0
n83.inputs[18].default_value = 1.0
n16.parent = n0
n30.parent = n1
n31.parent = n1
_L.new(n42.outputs[1], n41.inputs[1])
_L.new(n17.outputs[1], n7.inputs[1])
_L.new(n18.outputs[0], n34.inputs[3])
_L.new(n50.outputs[0], n20.inputs[0])
_L.new(n45.outputs[1], n44.inputs[1])
_L.new(n34.outputs[0], n83.inputs[22])
_L.new(n4.outputs[0], n2.inputs[1])
_L.new(n31.outputs[0], n11.inputs[0])
_L.new(n44.outputs[0], n39.inputs[6])
_L.new(n74.outputs[0], n52.inputs[5])
_L.new(n29.outputs[0], n52.inputs[2])
_L.new(n6.outputs[0], n7.inputs[0])
_L.new(n10.outputs[0], n12.inputs[0])
_L.new(n8.outputs[0], n30.inputs[0])
_L.new(n23.outputs[0], n24.inputs[0])
_L.new(n25.outputs[0], n51.inputs[0])
_L.new(n18.outputs[0], n16.inputs[3])
_L.new(n31.outputs[0], n83.inputs[19])
_L.new(n5.outputs[0], n6.inputs[1])
_L.new(n83.outputs[4], n73.inputs[0])
_L.new(n63.outputs[0], n57.inputs[0])
_L.new(n7.outputs[0], n8.inputs[1])
_L.new(n16.outputs[0], n45.inputs[0])
_L.new(n31.outputs[1], n13.inputs[0])
_L.new(n41.outputs[0], n18.inputs[0])
_L.new(n72.outputs[0], n76.inputs[0])
_L.new(n20.outputs[0], n3.inputs[1])
_L.new(n3.outputs[0], n4.inputs[0])
_L.new(n19.outputs[0], n42.inputs[0])
_L.new(n9.outputs[0], n3.inputs[0])
_L.new(n3.outputs[0], n10.inputs[0])
_L.new(n45.outputs[0], n44.inputs[0])
_L.new(n50.outputs[0], n30.inputs[1])
_L.new(n24.outputs[0], n25.inputs[0])
_L.new(n2.outputs[0], n16.inputs[0])
_L.new(n13.outputs[1], n14.inputs[1])
_L.new(n14.outputs[0], n23.inputs[0])
_L.new(n17.outputs[0], n8.inputs[0])
_L.new(n31.outputs[1], n83.inputs[23])
_L.new(n50.outputs[0], n19.inputs[1])
_L.new(n12.outputs[0], n14.inputs[0])
_L.new(n17.outputs[0], n6.inputs[0])
_L.new(n8.outputs[0], n9.inputs[0])
_L.new(n3.outputs[0], n34.inputs[0])
_L.new(n13.outputs[2], n15.inputs[0])
_L.new(n20.outputs[0], n2.inputs[0])
_L.new(n39.outputs[2], n28.inputs[6])
_L.new(n15.outputs[0], n23.inputs[1])
_L.new(n5.outputs[0], n50.inputs[0])
_L.new(n42.outputs[0], n41.inputs[0])
_L.new(n59.outputs[0], n17.inputs[0])
_L.new(n47.outputs[0], n63.inputs[0])
_L.new(n11.outputs[0], n10.inputs[3])
_L.new(n50.outputs[0], n9.inputs[1])
_L.new(n30.outputs[0], n31.inputs[0])
_L.new(n38.outputs[1], n5.inputs[0])
_L.new(n38.outputs[2], n50.inputs[1])
_L.new(n57.outputs[0], n21.inputs[1])
_L.new(n52.outputs[0], n21.inputs[0])
_L.new(n38.outputs[9], n61.inputs[3])
_L.new(n22.outputs[7], n15.inputs[1])
_L.new(n22.outputs[8], n24.inputs[1])
_L.new(n58.outputs[25], n31.inputs[1])
_L.new(n40.outputs[10], n83.inputs[0])
_L.new(n40.outputs[11], n83.inputs[1])
_L.new(n40.outputs[12], n83.inputs[2])
_L.new(n40.outputs[13], n83.inputs[3])
_L.new(n40.outputs[14], n83.inputs[5])
_L.new(n40.outputs[17], n83.inputs[10])
_L.new(n40.outputs[18], n83.inputs[11])
_L.new(n40.outputs[19], n83.inputs[12])
_L.new(n40.outputs[20], n83.inputs[13])
_L.new(n40.outputs[21], n83.inputs[14])
_L.new(n29.outputs[0], n21.inputs[3])
_L.new(n74.outputs[0], n75.inputs[0])
_L.new(n75.outputs[0], n21.inputs[4])
_L.new(n63.outputs[0], n21.inputs[5])
_L.new(n46.outputs[0], n47.inputs[0])
_L.new(n40.outputs[24], n47.inputs[1])
_L.new(n38.outputs[9], n68.inputs[1])
_L.new(n65.outputs[0], n46.inputs[0])
_L.new(n68.outputs[0], n46.inputs[1])
_L.new(n73.outputs[0], n81.inputs[0])
_L.new(n68.outputs[0], n81.inputs[1])
_L.new(n48.outputs[0], n51.inputs[1])
_L.new(n78.outputs[0], n48.inputs[0])
_L.new(n28.outputs[2], n78.inputs[1])
_L.new(n28.outputs[2], n25.inputs[1])
_L.new(n78.outputs[0], n72.inputs[0])
_L.new(n66.outputs[0], n69.inputs[0])
_L.new(n83.outputs[1], n69.inputs[6])
_L.new(n69.outputs[2], n52.inputs[0])
_L.new(n69.outputs[2], n21.inputs[2])
_L.new(n38.outputs[26], n27.inputs[0])
_L.new(n26.outputs[0], n27.inputs[1])
_L.new(n27.outputs[0], n61.inputs[0])
_L.new(n79.outputs[0], n39.inputs[0])
_L.new(n58.outputs[4], n79.inputs[0])
_L.new(n83.outputs[2], n70.inputs[6])
_L.new(n59.outputs[0], n35.inputs[0])
_L.new(n32.outputs[0], n36.inputs[0])
_L.new(n59.outputs[0], n32.inputs[0])
_L.new(n49.outputs[0], n32.inputs[1])
_L.new(n31.outputs[1], n33.inputs[0])
_L.new(n33.outputs[0], n49.inputs[0])
_L.new(n37.outputs[0], n67.inputs[0])
_L.new(n67.outputs[0], n70.inputs[7])
_L.new(n35.outputs[0], n37.inputs[2])
_L.new(n36.outputs[0], n37.inputs[3])
_L.new(n60.outputs[0], n70.inputs[0])
_L.new(n38.outputs[23], n56.inputs[0])
_L.new(n56.outputs[0], n83.inputs[20])
_L.new(n40.outputs[15], n83.inputs[4])
_L.new(n71.outputs[0], n69.inputs[7])
_L.new(n76.outputs[0], n77.inputs[0])
_L.new(n51.outputs[0], n64.inputs[0])
_L.new(n80.outputs[0], n64.inputs[1])
_L.new(n38.outputs[5], n71.inputs[1])
_L.new(n64.outputs[0], n65.inputs[0])
_L.new(n50.outputs[0], n54.inputs[0])
_L.new(n54.outputs[0], n53.inputs[0])
_L.new(n55.outputs[0], n83.inputs[21])
_L.new(n53.outputs[0], n55.inputs[0])
_L.new(n77.outputs[0], n80.inputs[0])
_L.new(n38.outputs[6], n80.inputs[1])
_L.new(n82.outputs[0], n74.inputs[4])
_L.new(n83.outputs[3], n82.inputs[1])
_L.new(n62.outputs[0], n59.inputs[0])
_L.new(n38.outputs[16], n60.inputs[0])
_L.new(n61.outputs[0], n62.inputs[0])
_L.new(n38.outputs[3], n62.inputs[3])
_L.new(n78.outputs[0], n66.inputs[0])
_L.new(n70.outputs[2], n29.inputs[0])
_L.new(n80.outputs[0], n73.inputs[1])
_L.new(n81.outputs[0], n74.inputs[3])
n21.is_active_output = True

# ---- material node trees
mat_chevron_wood_04.use_nodes = True; mat_chevron_wood_04.node_tree.nodes.clear()
_N = mat_chevron_wood_04.node_tree.nodes; _L = mat_chevron_wood_04.node_tree.links
n0 = _N.new('ShaderNodeOutputMaterial'); n0.name = 'Material Output'; n0.location = (424, 1680)
n1 = _N.new('ShaderNodeGroup'); n1.name = 'Group.001'; n1.location = (216, 1707)
n1.width = 163
n1.node_tree = ng_chevron_wood_flooring
n1.inputs[0].default_value = 0.0
n1.inputs[1].default_value = 1.0
n1.inputs[2].default_value = 0.5
n1.inputs[3].default_value = 0.0
n1.inputs[4].default_value = 0.0
n1.inputs[5].default_value = 0.0
n1.inputs[6].default_value = 0.05
n1.inputs[7].default_value = 0.5
n1.inputs[8].default_value = 0.2
n1.inputs[9].default_value = 10.0
n1.inputs[10].default_value = 0.0
n1.inputs[11].default_value = (0.2946, 0.1197, 0.06253, 1.0)
n1.inputs[12].default_value = (0.05241, 0.01032, 0.003761, 1.0)
n1.inputs[13].default_value = 0.4225
n1.inputs[14].default_value = 0.5493
n1.inputs[15].default_value = 0.0
n1.inputs[16].default_value = 0.2183
n1.inputs[17].default_value = 0.0
n1.inputs[18].default_value = 0.3
n1.inputs[19].default_value = 0.19
n1.inputs[20].default_value = 0.32
n1.inputs[21].default_value = (1.18, 0.82, 1.0)
n1.inputs[22].default_value = 0.0
n1.inputs[23].default_value = 0.5
n1.inputs[24].default_value = 1.0
n1.inputs[25].default_value = 10.85
n1.inputs[26].default_value = (0.0, 0.0, 0.0)
_L.new(n1.outputs[1], n0.inputs[2])
_L.new(n1.outputs[0], n0.inputs[0])
n0.is_active_output = True
mat_chevron_wood_02.use_nodes = True; mat_chevron_wood_02.node_tree.nodes.clear()
_N = mat_chevron_wood_02.node_tree.nodes; _L = mat_chevron_wood_02.node_tree.links
n0 = _N.new('ShaderNodeOutputMaterial'); n0.name = 'Material Output'; n0.location = (424, 1680)
n1 = _N.new('ShaderNodeGroup'); n1.name = 'Group.001'; n1.location = (193, 1670)
n1.width = 185
n1.node_tree = ng_chevron_wood_flooring
n1.inputs[0].default_value = 0.0
n1.inputs[1].default_value = 1.0
n1.inputs[2].default_value = 0.5
n1.inputs[3].default_value = 0.0
n1.inputs[4].default_value = 0.02946
n1.inputs[5].default_value = 0.0
n1.inputs[6].default_value = 0.01
n1.inputs[7].default_value = 0.5
n1.inputs[8].default_value = 0.2
n1.inputs[9].default_value = 10.0
n1.inputs[10].default_value = 0.0
n1.inputs[11].default_value = (0.7492, 0.4895, 0.2846, 1.0)
n1.inputs[12].default_value = (0.2688, 0.1571, 0.09487, 1.0)
n1.inputs[13].default_value = 0.4225
n1.inputs[14].default_value = 0.8185
n1.inputs[15].default_value = 4.0
n1.inputs[16].default_value = 0.4718
n1.inputs[17].default_value = 0.0
n1.inputs[18].default_value = 0.3
n1.inputs[19].default_value = 0.19
n1.inputs[20].default_value = 0.6
n1.inputs[21].default_value = (1.18, 0.82, 1.0)
n1.inputs[22].default_value = 0.0
n1.inputs[23].default_value = 0.1
n1.inputs[24].default_value = 1.0
n1.inputs[25].default_value = 5.29
n1.inputs[26].default_value = (0.0, 0.0, 0.0)
_L.new(n1.outputs[1], n0.inputs[2])
_L.new(n1.outputs[0], n0.inputs[0])
n0.is_active_output = True
mat_chevron_wood_03.use_nodes = True; mat_chevron_wood_03.node_tree.nodes.clear()
_N = mat_chevron_wood_03.node_tree.nodes; _L = mat_chevron_wood_03.node_tree.links
n0 = _N.new('ShaderNodeOutputMaterial'); n0.name = 'Material Output'; n0.location = (424, 1680)
n1 = _N.new('ShaderNodeGroup'); n1.name = 'Group.001'; n1.location = (216, 1707)
n1.width = 163
n1.node_tree = ng_chevron_wood_flooring
n1.inputs[0].default_value = 0.0
n1.inputs[1].default_value = 1.0
n1.inputs[2].default_value = 0.5
n1.inputs[3].default_value = 0.0
n1.inputs[4].default_value = 0.0
n1.inputs[5].default_value = 0.0
n1.inputs[6].default_value = 0.05
n1.inputs[7].default_value = 0.5
n1.inputs[8].default_value = 0.2
n1.inputs[9].default_value = 10.0
n1.inputs[10].default_value = 0.0
n1.inputs[11].default_value = (0.1684, 0.07887, 0.03526, 1.0)
n1.inputs[12].default_value = (0.006155, 0.001588, 0.0008724, 1.0)
n1.inputs[13].default_value = 0.4225
n1.inputs[14].default_value = 0.8944
n1.inputs[15].default_value = 0.9718
n1.inputs[16].default_value = 0.7676
n1.inputs[17].default_value = 0.0
n1.inputs[18].default_value = 0.3
n1.inputs[19].default_value = 0.19
n1.inputs[20].default_value = 0.32
n1.inputs[21].default_value = (1.18, 0.82, 1.0)
n1.inputs[22].default_value = 0.0
n1.inputs[23].default_value = 0.5
n1.inputs[24].default_value = 1.0
n1.inputs[25].default_value = 18.69
n1.inputs[26].default_value = (0.0, 0.0, 0.0)
_L.new(n1.outputs[1], n0.inputs[2])
_L.new(n1.outputs[0], n0.inputs[0])
n0.is_active_output = True
mat_chevron_wood_01.use_nodes = True; mat_chevron_wood_01.node_tree.nodes.clear()
_N = mat_chevron_wood_01.node_tree.nodes; _L = mat_chevron_wood_01.node_tree.links
n0 = _N.new('ShaderNodeOutputMaterial'); n0.name = 'Material Output'; n0.location = (424, 1688)
n1 = _N.new('ShaderNodeGroup'); n1.name = 'Group.001'; n1.location = (155, 1698)
n1.width = 212
n1.node_tree = ng_chevron_wood_flooring
n1.inputs[0].default_value = 0.0
n1.inputs[1].default_value = 1.5
n1.inputs[2].default_value = 0.5
n1.inputs[3].default_value = 0.0
n1.inputs[4].default_value = 0.0
n1.inputs[5].default_value = 0.0
n1.inputs[6].default_value = 0.05
n1.inputs[7].default_value = 0.5
n1.inputs[8].default_value = 0.2
n1.inputs[9].default_value = 10.0
n1.inputs[10].default_value = 0.0
n1.inputs[11].default_value = (0.09059, 0.02746, 0.01623, 1.0)
n1.inputs[12].default_value = (0.5286, 0.2592, 0.1324, 1.0)
n1.inputs[13].default_value = 0.6479
n1.inputs[14].default_value = 0.41
n1.inputs[15].default_value = 0.0
n1.inputs[16].default_value = 0.0
n1.inputs[17].default_value = 0.0
n1.inputs[18].default_value = 0.3
n1.inputs[19].default_value = 0.15
n1.inputs[20].default_value = 1.0
n1.inputs[21].default_value = (1.18, 0.82, 1.0)
n1.inputs[22].default_value = 0.0
n1.inputs[23].default_value = 1.0
n1.inputs[24].default_value = 1.0
n1.inputs[25].default_value = 1.29
n1.inputs[26].default_value = (0.0, 0.0, 0.0)
_L.new(n1.outputs[1], n0.inputs[2])
_L.new(n1.outputs[0], n0.inputs[0])
n0.is_active_output = True

# ---- world
world_world = bpy.data.worlds.new('World'); scene.world = world_world
world_world.use_nodes = True; world_world.node_tree.nodes.clear()
_N = world_world.node_tree.nodes; _L = world_world.node_tree.links
n0 = _N.new('ShaderNodeOutputWorld'); n0.name = 'World Output'; n0.location = (300, 300)
n1 = _N.new('ShaderNodeBackground'); n1.name = 'Background'; n1.location = (10, 300)
n1.inputs[0].default_value = (0.05088, 0.05088, 0.05088, 1.0)
_L.new(n1.outputs[0], n0.inputs[0])
n0.is_active_output = True
world_world.color = (0.05088, 0.05088, 0.05088)
world_world.use_sun_shadow = False
world_world.sun_shadow_jitter_overblur = 0.0

# ---- cameras
cam_camera = bpy.data.cameras.new('Camera')
cam_camera.clip_end = 100.0
cam_camera.ortho_scale = 7.314

# ---- lights
light_light = bpy.data.lights.new('Light', 'POINT')
light_light.transmission_factor = 0.0
light_light.use_soft_falloff = False
light_light.energy = 1000.0
light_light.shadow_soft_size = 0.1
light_light.shadow_maximum_resolution = 0.006
light_light.use_absolute_resolution = True

# ---- meshes
me_plane = bpy.data.meshes.new('Plane')
me_plane.from_pydata([(-1.0, -1.0, 0.0), (1.0, -1.0, 0.0), (-1.0, 1.0, 0.0), (1.0, 1.0, 0.0)], [], [(0, 1, 3, 2)])
_uv = me_plane.uv_layers.new(name='UVMap')
_uv.uv.foreach_set('vector', [0.0, 0.0, 1.0, 0.0, 1.0, 1.0, 0.0, 1.0])
me_plane.materials.append(mat_chevron_wood_04)
me_plane.use_remesh_fix_poles = True
me_plane.use_remesh_preserve_attributes = False
me_plane.update()
me_plane_001 = bpy.data.meshes.new('Plane.001')
me_plane_001.from_pydata([(-1.0, -1.0, 0.0), (1.0, -1.0, 0.0), (-1.0, 1.0, 0.0), (1.0, 1.0, 0.0)], [], [(0, 1, 3, 2)])
_uv = me_plane_001.uv_layers.new(name='UVMap')
_uv.uv.foreach_set('vector', [0.0, 0.0, 1.0, 0.0, 1.0, 1.0, 0.0, 1.0])
me_plane_001.materials.append(mat_chevron_wood_02)
me_plane_001.use_remesh_fix_poles = True
me_plane_001.use_remesh_preserve_attributes = False
me_plane_001.update()
me_plane_002 = bpy.data.meshes.new('Plane.002')
me_plane_002.from_pydata([(-1.0, -1.0, 0.0), (1.0, -1.0, 0.0), (-1.0, 1.0, 0.0), (1.0, 1.0, 0.0)], [], [(0, 1, 3, 2)])
_uv = me_plane_002.uv_layers.new(name='UVMap')
_uv.uv.foreach_set('vector', [0.0, 0.0, 1.0, 0.0, 1.0, 1.0, 0.0, 1.0])
me_plane_002.materials.append(mat_chevron_wood_03)
me_plane_002.use_remesh_fix_poles = True
me_plane_002.use_remesh_preserve_attributes = False
me_plane_002.update()
me_plane_003 = bpy.data.meshes.new('Plane.003')
me_plane_003.from_pydata([(-1.0, -1.0, 0.0), (1.0, -1.0, 0.0), (-1.0, 1.0, 0.0), (1.0, 1.0, 0.0)], [], [(0, 1, 3, 2)])
_uv = me_plane_003.uv_layers.new(name='UVMap')
_uv.uv.foreach_set('vector', [0.0, 0.0, 1.0, 0.0, 1.0, 1.0, 0.0, 1.0])
me_plane_003.materials.append(mat_chevron_wood_01)
me_plane_003.use_remesh_fix_poles = True
me_plane_003.use_remesh_preserve_attributes = False
me_plane_003.update()

# ---- objects
ob_light = bpy.data.objects.new('Light', light_light)
ob_camera = bpy.data.objects.new('Camera', cam_camera)
ob_plane = bpy.data.objects.new('Plane', me_plane)
ob_plane_001 = bpy.data.objects.new('Plane.001', me_plane_001)
ob_plane_002 = bpy.data.objects.new('Plane.002', me_plane_002)
ob_plane_003 = bpy.data.objects.new('Plane.003', me_plane_003)

# ---- transforms, parenting, visibility, modifiers, constraints
ob_light.location = (4.076, 1.005, 5.904)
ob_light.rotation_euler = (0.6503, 0.05522, 1.866)
ob_light.lock_rotations_4d = False
ob_light.empty_display_type = 'ARROWS'
ob_light.color = (0.0, 0.0, 0.0, 0.0)
ob_light.lineart.crease_threshold = 0.0
ob_camera.location = (7.359, -6.926, 4.958)
ob_camera.rotation_euler = (1.109, 0.0, 0.8149)
ob_camera.lock_rotations_4d = False
ob_camera.empty_display_type = 'ARROWS'
ob_camera.color = (0.0, 0.0, 0.0, 0.0)
ob_camera.display_type = 'WIRE'
ob_camera.lineart.crease_threshold = 0.0
ob_plane.location = (0.0, 0.0, 0.0)
ob_plane.cycles.use_adaptive_subdivision = True
_m = ob_plane.modifiers.new('Subdivision', 'SUBSURF')
_m.subdivision_type = 'SIMPLE'
ob_plane_001.location = (2.171, 0.0, 0.0)
ob_plane_001.cycles.use_adaptive_subdivision = True
_m = ob_plane_001.modifiers.new('Subdivision', 'SUBSURF')
_m.subdivision_type = 'SIMPLE'
ob_plane_002.location = (4.403, 0.0, 0.0)
ob_plane_002.cycles.use_adaptive_subdivision = True
_m = ob_plane_002.modifiers.new('Subdivision', 'SUBSURF')
_m.subdivision_type = 'SIMPLE'
ob_plane_003.location = (6.632, 0.0, 0.0)
ob_plane_003.cycles.use_adaptive_subdivision = True
_m = ob_plane_003.modifiers.new('Subdivision', 'SUBSURF')
_m.subdivision_type = 'SIMPLE'

# ---- collection membership
col_collection.objects.link(ob_light)
col_collection.objects.link(ob_camera)
col_collection.objects.link(ob_plane)
col_collection.objects.link(ob_plane_001)
col_collection.objects.link(ob_plane_002)
col_collection.objects.link(ob_plane_003)

# ---- scene / render settings (as saved in the file)
scene.camera = ob_camera
scene.frame_start = 1; scene.frame_end = 250; scene.frame_set(1)
scene.render.engine = 'CYCLES'
scene.cycles.feature_set = 'EXPERIMENTAL'
scene.cycles.use_denoising = False
scene.cycles.sampling_pattern = 'TABULATED_SOBOL'
scene.cycles.use_light_tree = False
scene.cycles.preview_dicing_rate = 1.0
scene.view_settings.view_transform = 'Filmic'
bpy.context.view_layer.update()
